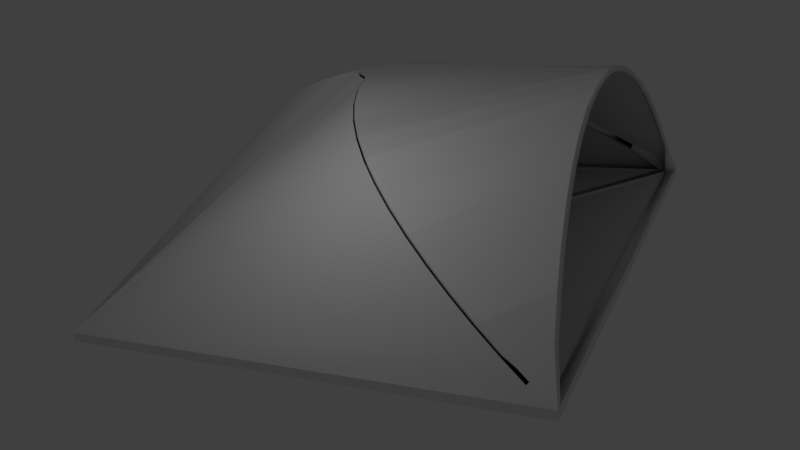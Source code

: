 # Source: budynek.blend  (saved by Blender 2.79.0; exported with 4.5.12 LTS)
import bpy
from mathutils import Matrix  # noqa: F401  (used for matrix-valued properties, if any)

bpy.ops.wm.read_factory_settings(use_empty=True)
scene = bpy.context.scene
scene.name = 'Scene'

# ---- collections
col_collection_1 = bpy.data.collections.new('Collection 1'); scene.collection.children.link(col_collection_1)

# ---- materials (node trees are filled in below, after node groups)
mat_material_001 = bpy.data.materials.new('Material.001')
mat_material_001.alpha_threshold = 0.0
mat_material_001.roughness = 0.5

# ---- material node trees

# ---- world
world_world = bpy.data.worlds.new('World'); scene.world = world_world
world_world.color = (0.05088, 0.05088, 0.05088)
world_world.use_sun_shadow = False
world_world.sun_shadow_jitter_overblur = 0.0
world_world.cycles.sampling_method = 'MANUAL'

# ---- cameras
cam_camera = bpy.data.cameras.new('Camera')
cam_camera.clip_end = 100.0
cam_camera.lens = 35.0
cam_camera.sensor_width = 32.0
cam_camera.sensor_height = 18.0
cam_camera.ortho_scale = 7.314
cam_camera.dof.focus_distance = 0.0

# ---- lights
light_lamp = bpy.data.lights.new('Lamp', 'POINT')
light_lamp.transmission_factor = 0.0
light_lamp.cutoff_distance = 30.0
light_lamp.energy = 100.0
light_lamp.shadow_buffer_clip_start = 1.001
light_lamp.shadow_soft_size = 0.1
light_lamp.shadow_maximum_resolution = 0.006
light_lamp.use_absolute_resolution = True

# ---- meshes
me_cube_001 = bpy.data.meshes.new('Cube.001')
me_cube_001.from_pydata([(-1.0, 1.0, -1.0), (-0.9603, 0.9603, 1.0), (-1.0, 1.0, 1.0), (-0.9603, 0.9603, 0.4351), (-0.9603, 0.9332, 0.4351), (-0.9603, 0.9332, 1.0), (-1.0, 0.9717, 1.0), (-1.0, 0.9717, -1.0), (-0.9734, 1.0, -1.0), (-0.9734, 1.0, 1.0), (-0.9347, 0.9603, 1.0), (-0.9347, 0.9603, 0.4351), (-0.9347, 0.9332, 0.4351), (-0.9734, 0.9717, -1.0), (-0.005502, 0.03107, 1.0), (-0.03107, 0.03107, 1.0), (-0.03107, 0.003931, 1.0), (-0.005502, 0.03107, 0.4351), (-0.03107, 0.03107, 0.4351), (-0.03107, 0.003931, 0.4351), (1.0, 1.0, -1.0), (0.9603, 0.9603, 1.0), (1.0, 1.0, 1.0), (0.9603, 0.9603, 0.4351), (0.0, 0.9332, 0.4351), (0.0, 0.9717, -1.0), (0.0, 1.0, -1.0), (0.9603, 0.9332, 0.4351), (0.0, 1.0, 1.0), (0.9603, 0.9332, 1.0), (0.0, 0.9603, 1.0), (1.0, 0.9717, 1.0), (0.0, 0.9603, 0.4351), (1.0, 0.9717, -1.0), (0.9734, 1.0, -1.0), (0.9734, 1.0, 1.0), (0.9347, 0.9603, 1.0), (0.9347, 0.9603, 0.4351), (0.9347, 0.9332, 0.4351), (0.9734, 0.9717, -1.0), (0.005502, 0.03107, 1.0), (0.03107, 0.03107, 1.0), (0.03107, 0.003931, 1.0), (0.005502, 0.03107, 0.4351), (0.03107, 0.03107, 0.4351), (0.03107, 0.003931, 0.4351), (-1.0, -1.0, -1.0), (-0.9603, -0.9603, 1.0), (-1.0, -1.0, 1.0), (-0.9603, -0.9603, 0.4351), (-1.0, 0.0, -1.0), (-1.0, 0.0, 1.0), (-0.9603, 0.0, 1.0), (-0.9603, 0.0, 0.4351), (-0.9603, -0.9332, 0.4351), (-0.9603, -0.9332, 1.0), (-1.0, -0.9717, 1.0), (-1.0, -0.9717, -1.0), (-0.9734, -1.0, -1.0), (-0.9734, -1.0, 1.0), (-0.9347, -0.9603, 1.0), (-0.9347, -0.9603, 0.4351), (-0.9734, 0.0, -1.0), (-0.9347, -0.9332, 0.4351), (-0.9734, -0.9717, -1.0), (-0.9347, 0.0, 0.4351), (-0.005502, -0.03107, 1.0), (-0.03107, -0.03107, 1.0), (-0.03107, -0.003931, 1.0), (-0.005502, -0.03107, 0.4351), (-0.03107, -0.03107, 0.4351), (-0.03107, -0.003931, 0.4351), (1.0, -1.0, -1.0), (0.9603, -0.9603, 1.0), (1.0, -1.0, 1.0), (0.9603, -0.9603, 0.4351), (1.0, 0.0, -1.0), (1.0, 0.0, 1.0), (0.0, -0.9332, 0.4351), (0.9603, 0.0, 1.0), (0.0, -0.9717, -1.0), (0.9603, 0.0, 0.4351), (0.0, -1.0, -1.0), (0.9603, -0.9332, 0.4351), (0.0, -1.0, 1.0), (0.9603, -0.9332, 1.0), (0.0, -0.9603, 1.0), (1.0, -0.9717, 1.0), (0.0, -0.9603, 0.4351), (1.0, -0.9717, -1.0), (0.0, 0.0, 0.4351), (0.0, 0.0, -1.0), (0.9734, -1.0, -1.0), (0.9734, -1.0, 1.0), (0.9347, -0.9603, 1.0), (0.9347, -0.9603, 0.4351), (0.9734, 0.0, -1.0), (0.9347, -0.9332, 0.4351), (0.9734, -0.9717, -1.0), (0.9347, 0.0, 0.4351), (0.005502, -0.03107, 1.0), (0.03107, -0.03107, 1.0), (0.03107, -0.003931, 1.0), (0.005502, -0.03107, 0.4351), (0.03107, -0.03107, 0.4351), (0.03107, -0.003931, 0.4351), (-0.8083, -0.9234, 7.2), (-0.8114, -0.9368, 7.696), (-0.8015, -0.9464, 7.2), (-0.7984, -0.9329, 6.705), (-0.6546, -0.873, 12.69), (-0.6571, -0.8862, 13.2), (-0.6468, -0.8957, 12.72), (-0.6442, -0.8824, 12.21), (-0.5285, -0.8219, 17.25), (-0.5305, -0.8349, 17.79), (-0.5196, -0.8441, 17.33), (-0.5176, -0.8311, 16.79), (-0.4256, -0.77, 21.05), (-0.4268, -0.7826, 21.61), (-0.4153, -0.7915, 21.17), (-0.4141, -0.7789, 20.61), (-0.3417, -0.717, 24.21), (-0.3421, -0.7292, 24.81), (-0.3299, -0.7376, 24.4), (-0.3294, -0.7254, 23.8), (-0.2732, -0.6626, 26.88), (-0.2728, -0.6741, 27.5), (-0.2598, -0.682, 27.12), (-0.2602, -0.6705, 26.5), (-0.2169, -0.6064, 29.14), (-0.2158, -0.6171, 29.8), (-0.202, -0.6242, 29.45), (-0.2032, -0.6135, 28.79), (-0.1704, -0.5477, 31.1), (-0.1685, -0.5575, 31.79), (-0.1541, -0.5637, 31.47), (-0.156, -0.554, 30.78), (-0.1316, -0.4859, 32.82), (-0.129, -0.4946, 33.54), (-0.1141, -0.5, 33.24), (-0.1166, -0.4912, 32.53), (-0.09884, -0.4201, 34.36), (-0.09576, -0.4278, 35.1), (-0.08034, -0.4322, 34.83), (-0.08342, -0.4245, 34.09), (-0.07122, -0.3494, 35.75), (-0.06773, -0.356, 36.51), (-0.05197, -0.3596, 36.25), (-0.05546, -0.353, 35.49), (-0.04824, -0.2729, 36.99), (-0.04443, -0.2785, 37.77), (-0.02841, -0.2812, 37.53), (-0.03222, -0.2756, 36.75), (-0.02995, -0.1895, 38.1), (-0.0259, -0.194, 38.9), (-0.009682, -0.1958, 38.66), (-0.01373, -0.1913, 37.87), (-0.01687, -0.09807, 39.06), (-0.01265, -0.1014, 39.86), (0.003696, -0.1023, 39.64), (-0.0005227, -0.09899, 38.83), (-0.9251, 0.8084, 7.104), (-0.9385, 0.8115, 7.6), (-0.9481, 0.8016, 7.104), (-0.9347, 0.7985, 6.608), (-0.8748, 0.6547, 12.59), (-0.888, 0.6573, 13.11), (-0.8974, 0.6469, 12.63), (-0.8842, 0.6444, 12.11), (-0.8237, 0.5287, 17.15), (-0.8367, 0.5306, 17.69), (-0.8459, 0.5197, 17.23), (-0.8329, 0.5178, 16.69), (-0.7718, 0.4257, 20.95), (-0.7844, 0.427, 21.51), (-0.7933, 0.4154, 21.08), (-0.7806, 0.4142, 20.51), (-0.7188, 0.3418, 24.12), (-0.7309, 0.3423, 24.71), (-0.7394, 0.33, 24.3), (-0.7272, 0.3296, 23.71), (-0.6644, 0.2733, 26.78), (-0.6759, 0.2729, 27.4), (-0.6837, 0.2599, 27.02), (-0.6722, 0.2603, 26.4), (-0.6082, 0.2171, 29.05), (-0.6189, 0.2159, 29.7), (-0.626, 0.2022, 29.35), (-0.6153, 0.2033, 28.7), (-0.5495, 0.1706, 31.01), (-0.5592, 0.1686, 31.69), (-0.5655, 0.1542, 31.37), (-0.5557, 0.1562, 30.68), (-0.4877, 0.1317, 32.73), (-0.4964, 0.1292, 33.44), (-0.5017, 0.1142, 33.15), (-0.493, 0.1167, 32.43), (-0.4218, 0.09897, 34.26), (-0.4295, 0.09589, 35.01), (-0.434, 0.08048, 34.73), (-0.4263, 0.08356, 33.99), (-0.3511, 0.07135, 35.65), (-0.3578, 0.06786, 36.41), (-0.3614, 0.0521, 36.15), (-0.3547, 0.05559, 35.39), (-0.2746, 0.04838, 36.9), (-0.2802, 0.04457, 37.68), (-0.2829, 0.02855, 37.43), (-0.2773, 0.03236, 36.65), (-0.1913, 0.03009, 38.01), (-0.1957, 0.02603, 38.8), (-0.1976, 0.009818, 38.57), (-0.1931, 0.01387, 37.78), (-0.09984, 0.017, 38.96), (-0.1032, 0.01278, 39.76), (-0.1041, -0.00356, 39.54), (-0.1008, 0.0006581, 38.74), (0.1055, 0.02469, 39.61), (0.1087, 0.01301, 40.21), (0.1086, 0.0008996, 39.61), (0.1054, 0.01258, 39.02), (0.2046, 0.04364, 38.72), (0.2101, 0.0324, 39.3), (0.2104, 0.02036, 38.7), (0.205, 0.03161, 38.12), (0.2973, 0.07331, 37.45), (0.305, 0.06277, 37.99), (0.3057, 0.05084, 37.39), (0.298, 0.06139, 36.85), (0.3842, 0.1136, 35.79), (0.3938, 0.1039, 36.3), (0.3948, 0.09216, 35.69), (0.3852, 0.1018, 35.18), (0.4656, 0.1641, 33.75), (0.4769, 0.1555, 34.21), (0.4781, 0.1439, 33.6), (0.4668, 0.1525, 33.13), (0.5418, 0.2244, 31.33), (0.5544, 0.2168, 31.76), (0.5558, 0.2053, 31.14), (0.5432, 0.2129, 30.71), (0.6129, 0.2936, 28.58), (0.6265, 0.287, 28.96), (0.628, 0.2756, 28.34), (0.6145, 0.2822, 27.95), (0.6789, 0.3706, 25.51), (0.6933, 0.3649, 25.87), (0.6949, 0.3536, 25.24), (0.6806, 0.3594, 24.89), (0.7398, 0.4543, 22.19), (0.7547, 0.4493, 22.51), (0.7564, 0.4381, 21.88), (0.7415, 0.4431, 21.56), (0.7952, 0.5429, 18.67), (0.8105, 0.5387, 18.97), (0.8123, 0.5275, 18.33), (0.7969, 0.5318, 18.04), (0.8449, 0.6349, 15.03), (0.8606, 0.6312, 15.29), (0.8624, 0.6202, 14.65), (0.8467, 0.6238, 14.39), (0.8886, 0.7281, 11.33), (0.9045, 0.725, 11.57), (0.9063, 0.714, 10.93), (0.8904, 0.7171, 10.69), (0.9256, 0.8203, 7.68), (0.9418, 0.8178, 7.901), (0.9436, 0.8069, 7.256), (0.9274, 0.8094, 7.035), (0.9554, 0.909, 4.177), (0.9718, 0.9072, 4.373), (0.9737, 0.8964, 3.725), (0.9573, 0.8983, 3.528), (-0.8863, 0.9851, 8.311), (-0.8973, 0.9741, 8.643), (-0.8885, 0.9612, 8.311), (-0.8774, 0.9722, 7.979), (-0.7897, 0.9767, 15.04), (-0.8002, 0.9657, 15.42), (-0.7919, 0.9528, 15.05), (-0.7814, 0.9639, 14.67), (-0.6906, 0.9693, 20.85), (-0.7003, 0.9582, 21.27), (-0.6926, 0.9454, 20.86), (-0.6829, 0.9565, 20.45), (-0.5892, 0.9627, 25.77), (-0.5979, 0.9515, 26.23), (-0.591, 0.9388, 25.79), (-0.5823, 0.95, 25.32), (-0.4858, 0.957, 29.82), (-0.4934, 0.9458, 30.33), (-0.4874, 0.9331, 29.85), (-0.4798, 0.9443, 29.34), (-0.3807, 0.9522, 33.04), (-0.3869, 0.9409, 33.58), (-0.3821, 0.9282, 33.07), (-0.3758, 0.9396, 32.52), (-0.2742, 0.9482, 35.43), (-0.2789, 0.9368, 36.01), (-0.2753, 0.9243, 35.47), (-0.2706, 0.9356, 34.89), (-0.1667, 0.9452, 37.02), (-0.1697, 0.9337, 37.63), (-0.1675, 0.9212, 37.07), (-0.1646, 0.9326, 36.46), (-0.05855, 0.9431, 37.81), (-0.05964, 0.9316, 38.44), (-0.05899, 0.9191, 37.87), (-0.0579, 0.9305, 37.24), (0.05, 0.9419, 37.82), (0.05083, 0.9305, 38.44), (0.04994, 0.918, 37.87), (0.04912, 0.9294, 37.25), (0.1586, 0.9419, 37.04), (0.1613, 0.9304, 37.65), (0.1589, 0.9179, 37.09), (0.1562, 0.9294, 36.48), (0.2668, 0.943, 35.46), (0.2713, 0.9316, 36.05), (0.2675, 0.9191, 35.51), (0.2631, 0.9305, 34.92), (0.3744, 0.9454, 33.09), (0.3804, 0.934, 33.64), (0.3754, 0.9215, 33.12), (0.3694, 0.9329, 32.57), (0.4809, 0.9492, 29.9), (0.4883, 0.9378, 30.41), (0.4822, 0.9252, 29.93), (0.4748, 0.9366, 29.42), (0.5859, 0.9545, 25.89), (0.5945, 0.9432, 26.35), (0.5876, 0.9306, 25.9), (0.579, 0.9419, 25.44), (0.6891, 0.9615, 21.02), (0.6986, 0.9502, 21.44), (0.691, 0.9375, 21.03), (0.6815, 0.9488, 20.61), (0.7901, 0.9703, 15.28), (0.8004, 0.9591, 15.65), (0.7922, 0.9464, 15.27), (0.7818, 0.9576, 14.9), (0.8884, 0.9811, 8.631), (0.8994, 0.97, 8.96), (0.8907, 0.9572, 8.609), (0.8797, 0.9683, 8.281)], [(263, 256)], [(7, 6, 2, 0), (9, 8, 0, 2), (5, 1, 2, 6), (3, 11, 17, 18), (5, 52, 53, 4), (12, 4, 53, 65), (13, 62, 50, 7), (50, 51, 6, 7), (10, 30, 28, 9), (52, 5, 6, 51), (11, 10, 14, 17), (11, 3, 4, 12), (8, 13, 7, 0), (26, 25, 13, 8), (32, 11, 12, 24), (1, 10, 9, 2), (25, 91, 62, 13), (24, 12, 65, 90), (30, 10, 11, 32), (28, 26, 8, 9), (14, 15, 18, 17), (15, 16, 19, 18), (5, 4, 19, 16), (1, 5, 16, 15), (4, 3, 18, 19), (10, 1, 15, 14), (33, 20, 22, 31), (35, 22, 20, 34), (23, 44, 43, 37), (29, 27, 81, 79), (38, 99, 81, 27), (39, 33, 76, 96), (76, 33, 31, 77), (36, 35, 28, 30), (79, 77, 31, 29), (37, 43, 40, 36), (37, 38, 27, 23), (34, 20, 33, 39), (26, 34, 39, 25), (32, 24, 38, 37), (25, 39, 96, 91), (24, 90, 99, 38), (30, 32, 37, 36), (28, 35, 34, 26), (40, 43, 44, 41), (41, 44, 45, 42), (29, 42, 45, 27), (21, 41, 42, 29), (27, 45, 44, 23), (36, 40, 41, 21), (57, 46, 48, 56), (59, 48, 46, 58), (55, 56, 48, 47), (49, 70, 69, 61), (55, 54, 53, 52), (63, 65, 53, 54), (64, 57, 50, 62), (50, 57, 56, 51), (60, 59, 84, 86), (52, 51, 56, 55), (61, 69, 66, 60), (61, 63, 54, 49), (58, 46, 57, 64), (82, 58, 64, 80), (88, 78, 63, 61), (47, 48, 59, 60), (80, 64, 62, 91), (78, 90, 65, 63), (86, 88, 61, 60), (84, 59, 58, 82), (66, 69, 70, 67), (67, 70, 71, 68), (55, 68, 71, 54), (47, 67, 68, 55), (54, 71, 70, 49), (60, 66, 67, 47), (89, 87, 74, 72), (93, 92, 72, 74), (85, 73, 74, 87), (75, 95, 103, 104), (85, 79, 81, 83), (97, 83, 81, 99), (98, 96, 76, 89), (76, 77, 87, 89), (94, 86, 84, 93), (79, 85, 87, 77), (95, 94, 100, 103), (95, 75, 83, 97), (92, 98, 89, 72), (82, 80, 98, 92), (88, 95, 97, 78), (73, 94, 93, 74), (80, 91, 96, 98), (78, 97, 99, 90), (86, 94, 95, 88), (84, 82, 92, 93), (100, 101, 104, 103), (101, 102, 105, 104), (85, 83, 105, 102), (73, 85, 102, 101), (83, 75, 104, 105), (94, 73, 101, 100), (40, 14, 17, 43), (68, 16, 19, 71), (42, 102, 105, 45), (66, 100, 103, 69), (40, 14, 15, 16, 68, 67, 66, 100, 101, 102, 42, 41), (109, 108, 59, 60), (108, 107, 48, 59), (106, 109, 60, 47), (106, 47, 56, 107), (106, 110, 113, 109), (107, 111, 110, 106), (108, 112, 111, 107), (109, 113, 112, 108), (110, 114, 117, 113), (111, 115, 114, 110), (112, 116, 115, 111), (113, 117, 116, 112), (114, 118, 121, 117), (115, 119, 118, 114), (116, 120, 119, 115), (117, 121, 120, 116), (118, 122, 125, 121), (119, 123, 122, 118), (120, 124, 123, 119), (121, 125, 124, 120), (122, 126, 129, 125), (123, 127, 126, 122), (124, 128, 127, 123), (125, 129, 128, 124), (126, 130, 133, 129), (127, 131, 130, 126), (128, 132, 131, 127), (129, 133, 132, 128), (130, 134, 137, 133), (131, 135, 134, 130), (132, 136, 135, 131), (133, 137, 136, 132), (134, 138, 141, 137), (135, 139, 138, 134), (136, 140, 139, 135), (137, 141, 140, 136), (138, 142, 145, 141), (139, 143, 142, 138), (140, 144, 143, 139), (141, 145, 144, 140), (142, 146, 149, 145), (143, 147, 146, 142), (144, 148, 147, 143), (145, 149, 148, 144), (146, 150, 153, 149), (147, 151, 150, 146), (148, 152, 151, 147), (149, 153, 152, 148), (150, 154, 157, 153), (151, 155, 154, 150), (152, 156, 155, 151), (153, 157, 156, 152), (154, 158, 161, 157), (155, 159, 158, 154), (156, 160, 159, 155), (157, 161, 160, 156), (275, 274, 9, 2), (164, 163, 2, 6), (277, 276, 1, 10), (274, 277, 10, 9), (162, 166, 169, 165), (163, 167, 166, 162), (164, 168, 167, 163), (165, 169, 168, 164), (166, 170, 173, 169), (167, 171, 170, 166), (168, 172, 171, 167), (169, 173, 172, 168), (170, 174, 177, 173), (171, 175, 174, 170), (172, 176, 175, 171), (173, 177, 176, 172), (174, 178, 181, 177), (175, 179, 178, 174), (176, 180, 179, 175), (177, 181, 180, 176), (178, 182, 185, 181), (179, 183, 182, 178), (180, 184, 183, 179), (181, 185, 184, 180), (182, 186, 189, 185), (183, 187, 186, 182), (184, 188, 187, 183), (185, 189, 188, 184), (186, 190, 193, 189), (187, 191, 190, 186), (188, 192, 191, 187), (189, 193, 192, 188), (190, 194, 197, 193), (191, 195, 194, 190), (192, 196, 195, 191), (193, 197, 196, 192), (194, 198, 201, 197), (195, 199, 198, 194), (196, 200, 199, 195), (197, 201, 200, 196), (198, 202, 205, 201), (199, 203, 202, 198), (200, 204, 203, 199), (201, 205, 204, 200), (202, 206, 209, 205), (203, 207, 206, 202), (204, 208, 207, 203), (205, 209, 208, 204), (206, 210, 213, 209), (207, 211, 210, 206), (208, 212, 211, 207), (209, 213, 212, 208), (210, 214, 217, 213), (211, 215, 214, 210), (212, 216, 215, 211), (213, 217, 216, 212), (165, 162, 1, 5), (107, 56, 48), (218, 222, 225, 221), (219, 223, 222, 218), (220, 224, 223, 219), (221, 225, 224, 220), (222, 226, 229, 225), (223, 227, 226, 222), (224, 228, 227, 223), (225, 229, 228, 224), (226, 230, 233, 229), (227, 231, 230, 226), (228, 232, 231, 227), (229, 233, 232, 228), (230, 234, 237, 233), (231, 235, 234, 230), (232, 236, 235, 231), (233, 237, 236, 232), (234, 238, 241, 237), (235, 239, 238, 234), (236, 240, 239, 235), (237, 241, 240, 236), (238, 242, 245, 241), (239, 243, 242, 238), (240, 244, 243, 239), (241, 245, 244, 240), (242, 246, 249, 245), (243, 247, 246, 242), (244, 248, 247, 243), (245, 249, 248, 244), (246, 250, 253, 249), (247, 251, 250, 246), (248, 252, 251, 247), (249, 253, 252, 248), (250, 254, 257, 253), (251, 255, 254, 250), (252, 256, 255, 251), (253, 257, 256, 252), (254, 258, 261, 257), (255, 259, 258, 254), (256, 260, 259, 255), (257, 261, 260, 256), (258, 262, 265, 261), (259, 263, 262, 258), (260, 264, 263, 259), (261, 265, 264, 260), (262, 266, 269, 265), (263, 267, 266, 262), (264, 268, 267, 263), (265, 269, 268, 264), (266, 270, 273, 269), (267, 271, 270, 266), (268, 272, 271, 267), (269, 273, 272, 268), (22, 35, 21), (35, 36, 21), (272, 273, 29, 31), (29, 31, 21), (31, 22, 21), (215, 219, 218, 214), (158, 159, 216, 217), (161, 158, 217, 214, 218, 221), (161, 221, 220, 160), (160, 220, 219, 215, 216, 159), (165, 164, 6, 5), (162, 163, 2, 1), (274, 278, 281, 277), (275, 279, 278, 274), (276, 280, 279, 275), (277, 281, 280, 276), (278, 282, 285, 281), (279, 283, 282, 278), (280, 284, 283, 279), (281, 285, 284, 280), (282, 286, 289, 285), (283, 287, 286, 282), (284, 288, 287, 283), (285, 289, 288, 284), (286, 290, 293, 289), (287, 291, 290, 286), (288, 292, 291, 287), (289, 293, 292, 288), (290, 294, 297, 293), (291, 295, 294, 290), (292, 296, 295, 291), (293, 297, 296, 292), (294, 298, 301, 297), (295, 299, 298, 294), (296, 300, 299, 295), (297, 301, 300, 296), (298, 302, 305, 301), (299, 303, 302, 298), (300, 304, 303, 299), (301, 305, 304, 300), (302, 306, 309, 305), (303, 307, 306, 302), (304, 308, 307, 303), (305, 309, 308, 304), (306, 310, 313, 309), (307, 311, 310, 306), (308, 312, 311, 307), (309, 313, 312, 308), (310, 314, 317, 313), (311, 315, 314, 310), (312, 316, 315, 311), (313, 317, 316, 312), (314, 318, 321, 317), (315, 319, 318, 314), (316, 320, 319, 315), (317, 321, 320, 316), (318, 322, 325, 321), (319, 323, 322, 318), (320, 324, 323, 319), (321, 325, 324, 320), (322, 326, 329, 325), (323, 327, 326, 322), (324, 328, 327, 323), (325, 329, 328, 324), (326, 330, 333, 329), (327, 331, 330, 326), (328, 332, 331, 327), (329, 333, 332, 328), (330, 334, 337, 333), (331, 335, 334, 330), (332, 336, 335, 331), (333, 337, 336, 332), (334, 338, 341, 337), (335, 339, 338, 334), (336, 340, 339, 335), (337, 341, 340, 336), (338, 342, 345, 341), (339, 343, 342, 338), (340, 344, 343, 339), (341, 345, 344, 340), (273, 270, 21, 29), (272, 271, 22, 31), (342, 343, 22, 35), (271, 270, 21, 22), (276, 275, 2, 1), (345, 342, 35, 36), (344, 345, 36, 21), (343, 344, 21, 22), (263, 267, 271, 22, 343, 339), (243, 247, 251, 327, 323, 319, 315, 239), (251, 327, 252), (235, 239, 315, 311), (227, 231, 307), (307, 223, 227), (223, 307, 219), (307, 215, 219), (307, 211, 215), (207, 211, 307), (203, 207, 307), (203, 307, 199), (2, 163, 167, 279, 275), (171, 175, 179, 291, 287, 283, 279, 167), (291, 179, 183, 187, 191, 195, 303, 299, 295), (195, 199, 307, 303), (208, 151, 155, 212), (204, 147, 151, 208), (200, 143, 147, 204), (196, 139, 143, 200), (192, 135, 139, 196), (188, 131, 135, 192), (184, 127, 131, 188), (180, 123, 127, 184), (176, 119, 123, 180), (172, 115, 119, 176), (168, 111, 115, 172), (164, 107, 111, 168), (107, 164, 6, 56), (108, 59, 84), (112, 108, 84, 93), (112, 93, 116), (272, 31, 77), (268, 272, 77, 87), (268, 87, 264), (264, 87, 260), (116, 93, 120), (120, 93, 124), (124, 93, 128), (128, 93, 132), (260, 87, 256), (256, 87, 252), (252, 87, 248), (248, 87, 244), (244, 87, 240), (240, 87, 236), (132, 93, 136), (136, 93, 140), (140, 93, 144), (144, 93, 148), (148, 93, 152), (152, 93, 156), (156, 93, 160), (236, 87, 232), (232, 87, 228), (228, 87, 224), (224, 87, 220), (220, 87, 74), (160, 93, 74), (74, 160, 220), (255, 259, 263, 339, 335, 331, 327, 251), (307, 231, 235, 311), (212, 155, 159, 216)])
me_cube_001.polygons.foreach_set('use_smooth', [1, 1, 1, 1, 1, 1, 1, 1, 1, 1, 1, 1, 1, 1, 1, 1, 1, 1, 1, 1, 1, 1, 1, 1, 1, 1, 1, 1, 1, 1, 1, 1, 1, 1, 1, 1, 1, 1, 1, 1, 1, 1, 1, 1, 1, 1, 1, 1, 1, 1, 1, 1, 1, 1, 1, 1, 1, 1, 1, 1, 1, 1, 1, 1, 1, 1, 1, 1, 1, 1, 1, 1, 1, 1, 1, 1, 1, 1, 1, 1, 1, 1, 1, 1, 1, 1, 1, 1, 1, 1, 1, 1, 1, 1, 1, 1, 1, 1, 1, 1, 1, 1, 1, 1, 1, 1, 1, 1, 1, 1, 1, 1, 1, 1, 1, 1, 1, 1, 1, 1, 1, 1, 1, 1, 1, 1, 1, 1, 1, 1, 1, 1, 1, 1, 1, 1, 1, 1, 1, 1, 1, 1, 1, 1, 1, 1, 1, 1, 1, 1, 1, 1, 1, 1, 1, 1, 1, 1, 1, 1, 1, 1, 1, 1, 1, 1, 1, 1, 1, 1, 1, 1, 1, 1, 1, 1, 1, 1, 1, 1, 1, 1, 1, 1, 1, 1, 1, 1, 1, 1, 1, 1, 1, 1, 1, 1, 1, 1, 1, 1, 1, 1, 1, 1, 1, 1, 1, 1, 1, 1, 1, 1, 1, 1, 1, 1, 1, 1, 1, 1, 1, 1, 1, 1, 1, 1, 1, 1, 1, 1, 1, 1, 1, 1, 1, 1, 1, 1, 1, 1, 1, 1, 1, 1, 1, 1, 1, 1, 1, 1, 1, 1, 1, 1, 1, 1, 1, 1, 1, 1, 1, 1, 1, 1, 1, 1, 1, 1, 1, 1, 1, 1, 1, 1, 1, 1, 1, 1, 1, 1, 1, 1, 1, 1, 1, 1, 1, 1, 1, 1, 1, 1, 1, 1, 1, 1, 1, 1, 1, 1, 1, 1, 1, 1, 1, 1, 1, 1, 1, 1, 1, 1, 1, 1, 1, 1, 1, 1, 1, 1, 1, 1, 1, 1, 1, 1, 1, 1, 1, 1, 1, 1, 1, 1, 1, 1, 1, 1, 1, 1, 1, 1, 1, 1, 1, 1, 1, 1, 1, 1, 1, 1, 1, 1, 1, 1, 1, 1, 1, 1, 1, 0, 0, 0, 1, 1, 1, 1, 1, 1, 1, 1, 1, 0, 0, 0, 1, 1, 1, 1, 1, 1, 1, 1, 1, 1, 1, 1, 1, 1, 1, 1, 1, 1, 1, 1, 1, 1, 1, 1, 1, 1, 1, 1, 1, 1, 1, 1, 1, 1, 1, 1, 1, 1, 1, 1, 1, 1, 1, 1, 0, 0, 0, 0])
_k = set([(0, 2), (0, 7), (0, 8), (2, 6), (2, 9), (3, 4), (3, 11), (4, 5), (4, 19), (4, 53), (5, 16), (5, 52), (6, 51), (7, 50), (8, 26), (9, 28), (10, 11), (10, 14), (10, 30), (11, 17), (11, 32), (14, 17), (15, 18), (16, 19), (16, 68), (17, 18), (18, 19), (20, 22), (20, 33), (20, 34), (22, 31), (22, 35), (23, 27), (23, 37), (26, 34), (27, 29), (27, 45), (27, 81), (28, 35), (29, 42), (29, 79), (30, 36), (31, 77), (32, 37), (33, 76), (36, 37), (36, 40), (37, 43), (40, 43), (41, 44), (42, 45), (42, 102), (43, 44), (44, 45), (46, 48), (46, 57), (46, 58), (48, 56), (48, 59), (49, 54), (49, 61), (50, 57), (51, 56), (52, 55), (53, 54), (54, 55), (54, 71), (55, 68), (58, 82), (59, 84), (60, 61), (60, 66), (60, 86), (61, 69), (61, 88), (66, 69), (67, 70), (68, 71), (69, 70), (70, 71), (72, 74), (72, 89), (72, 92), (74, 87), (74, 93), (75, 83), (75, 95), (76, 89), (77, 87), (79, 85), (81, 83), (82, 92), (83, 85), (83, 105), (84, 93), (85, 102), (86, 94), (88, 95), (94, 95), (94, 100), (95, 103), (100, 103), (101, 104), (102, 105), (103, 104), (104, 105)])
me_cube_001.attributes.new('sharp_edge', 'BOOLEAN', 'EDGE').data.foreach_set('value', [ (min(e.vertices), max(e.vertices)) in _k for e in me_cube_001.edges])
me_cube_001.materials.append(mat_material_001)
me_cube_001.use_remesh_preserve_volume = False
me_cube_001.use_remesh_preserve_attributes = False
me_cube_001.use_mirror_vertex_groups = False
me_cube_001.update()
me_cube_001.normals_split_custom_set([tuple(v) for v in zip(*[iter([-1.0, 1.227e-07, -1.416e-07, -1.0, 1.227e-07, -1.416e-07, -1.0, 0.0, -1.49e-07, -1.0, 0.0, -1.49e-07, 1.225e-07, 1.0, 1.793e-07, 1.225e-07, 1.0, 1.793e-07, 0.0, 1.0, 1.749e-07, 0.0, 1.0, 1.749e-07, 0.0, 0.0, 1.0, 0.0, 0.0, 1.0, 0.0, 0.0, 1.0, 0.0, 0.0, 1.0, -1.662e-07, 0.0, -1.0, 0.0, 0.0, -1.0, 0.0, 0.0, -1.0, -1.662e-07, 0.0, -1.0, 1.0, -2.261e-07, 0.0, 1.0, 0.0, 0.0, 1.0, 0.0, 0.0, 1.0, -2.261e-07, 0.0, 6.355e-10, 0.0, 1.0, 0.0, 0.0, 1.0, 0.0, 0.0, 1.0, 0.0, 0.0, 1.0, 0.0, 0.0, -1.0, 0.0, 0.0, -1.0, 0.0, 0.0, -1.0, 0.0, 0.0, -1.0, -1.0, 0.0, -1.341e-07, -1.0, 0.0, -1.341e-07, -1.0, 1.227e-07, -1.416e-07, -1.0, 1.227e-07, -1.416e-07, 0.0, 0.0, 1.0, 0.0, 0.0, 1.0, 0.0, 0.0, 1.0, 0.0, 0.0, 1.0, 0.0, 0.0, 1.0, 0.0, 0.0, 1.0, 0.0, 0.0, 1.0, 0.0, 0.0, 1.0, 0.7071, 0.7071, 0.0, 0.7071, 0.7071, 0.0, 0.7071, 0.7071, 0.0, 0.7071, 0.7071, 0.0, 1.271e-09, 0.0, 1.0, 0.0, 0.0, 1.0, 0.0, 0.0, 1.0, 6.355e-10, 0.0, 1.0, 0.0, 0.0, -1.0, 0.0, 0.0, -1.0, 0.0, 0.0, -1.0, 0.0, 0.0, -1.0, 0.0, 0.0, -1.0, 0.0, 0.0, -1.0, 0.0, 0.0, -1.0, 0.0, 0.0, -1.0, 1.271e-09, 0.0, 1.0, 1.271e-09, 0.0, 1.0, 6.355e-10, 0.0, 1.0, 6.355e-10, 0.0, 1.0, 0.0, 0.0, 1.0, 0.0, 0.0, 1.0, 0.0, 0.0, 1.0, 0.0, 0.0, 1.0, 0.0, 0.0, -1.0, 0.0, 0.0, -1.0, 0.0, 0.0, -1.0, 0.0, 0.0, -1.0, 6.355e-10, 0.0, 1.0, 6.355e-10, 0.0, 1.0, 0.0, 0.0, 1.0, 0.0, 0.0, 1.0, 0.0, -1.0, 0.0, -3.188e-07, -1.0, 0.0, -3.188e-07, -1.0, 0.0, 0.0, -1.0, 0.0, 0.0, 1.0, 1.837e-07, 0.0, 1.0, 1.837e-07, 1.225e-07, 1.0, 1.793e-07, 1.225e-07, 1.0, 1.793e-07, 0.0, -1.0, 0.0, 0.0, -1.0, 0.0, 0.0, -1.0, 0.0, 0.0, -1.0, 0.0, 1.0, 0.0, 0.0, 1.0, 0.0, 0.0, 1.0, 0.0, 0.0, 1.0, 0.0, 0.0, -0.7071, -0.7071, 0.0, -0.7071, -0.7071, 0.0, -0.7071, -0.7071, 0.0, -0.7071, -0.7071, 0.0, 0.0, 0.0, 1.0, 0.0, 0.0, 1.0, 0.0, 0.0, 1.0, 0.0, 0.0, 1.0, -3.324e-07, 0.0, -1.0, -1.662e-07, 0.0, -1.0, -1.662e-07, 0.0, -1.0, -3.324e-07, 0.0, -1.0, 0.0, 0.0, 1.0, 0.0, 0.0, 1.0, 0.0, 0.0, 1.0, 0.0, 0.0, 1.0, 1.0, 1.227e-07, -1.416e-07, 1.0, 0.0, -1.49e-07, 1.0, 0.0, -1.49e-07, 1.0, 1.227e-07, -1.416e-07, -1.225e-07, 1.0, 1.793e-07, 0.0, 1.0, 1.749e-07, 0.0, 1.0, 1.749e-07, -1.225e-07, 1.0, 1.793e-07, 0.0, 0.0, -1.0, 0.0, 0.0, -1.0, 0.0, 0.0, -1.0, 0.0, 0.0, -1.0, -1.0, -2.261e-07, 0.0, -1.0, -2.261e-07, 0.0, -1.0, 0.0, 0.0, -1.0, 0.0, 0.0, 0.0, 0.0, 1.0, 0.0, 0.0, 1.0, 0.0, 0.0, 1.0, 0.0, 0.0, 1.0, 0.0, 0.0, -1.0, 0.0, 0.0, -1.0, 0.0, 0.0, -1.0, 0.0, 0.0, -1.0, 1.0, 0.0, -1.341e-07, 1.0, 1.227e-07, -1.416e-07, 1.0, 1.227e-07, -1.416e-07, 1.0, 0.0, -1.341e-07, 0.0, 0.0, 1.0, 0.0, 0.0, 1.0, 0.0, 0.0, 1.0, 0.0, 0.0, 1.0, 0.0, 0.0, 1.0, 0.0, 0.0, 1.0, 0.0, 0.0, 1.0, 0.0, 0.0, 1.0, -0.7071, 0.7071, 0.0, -0.7071, 0.7071, 0.0, -0.7071, 0.7071, 0.0, -0.7071, 0.7071, 0.0, 0.0, 0.0, 1.0, 0.0, 0.0, 1.0, 0.0, 0.0, 1.0, 0.0, 0.0, 1.0, 0.0, 0.0, -1.0, 0.0, 0.0, -1.0, 0.0, 0.0, -1.0, 0.0, 0.0, -1.0, 0.0, 0.0, -1.0, 0.0, 0.0, -1.0, 0.0, 0.0, -1.0, 0.0, 0.0, -1.0, 1.271e-09, 0.0, 1.0, 6.355e-10, 0.0, 1.0, 0.0, 0.0, 1.0, 0.0, 0.0, 1.0, 0.0, 0.0, -1.0, 0.0, 0.0, -1.0, 0.0, 0.0, -1.0, 0.0, 0.0, -1.0, 6.355e-10, 0.0, 1.0, 0.0, 0.0, 1.0, 0.0, 0.0, 1.0, 0.0, 0.0, 1.0, 0.0, -1.0, 0.0, 0.0, -1.0, 0.0, 3.188e-07, -1.0, 0.0, 3.188e-07, -1.0, 0.0, 0.0, 1.0, 1.837e-07, -1.225e-07, 1.0, 1.793e-07, -1.225e-07, 1.0, 1.793e-07, 0.0, 1.0, 1.837e-07, 0.0, -1.0, 0.0, 0.0, -1.0, 0.0, 0.0, -1.0, 0.0, 0.0, -1.0, 0.0, -1.0, 0.0, 0.0, -1.0, 0.0, 0.0, -1.0, 0.0, 0.0, -1.0, 0.0, 0.0, 0.7071, -0.7071, 0.0, 0.7071, -0.7071, 0.0, 0.7071, -0.7071, 0.0, 0.7071, -0.7071, 0.0, 0.0, 0.0, 1.0, 0.0, 0.0, 1.0, 0.0, 0.0, 1.0, 0.0, 0.0, 1.0, 0.0, 0.0, -1.0, 0.0, 0.0, -1.0, 0.0, 0.0, -1.0, 0.0, 0.0, -1.0, 0.0, 0.0, 1.0, 0.0, 0.0, 1.0, 0.0, 0.0, 1.0, 0.0, 0.0, 1.0, -1.0, -1.227e-07, -1.416e-07, -1.0, 0.0, -1.49e-07, -1.0, 0.0, -1.49e-07, -1.0, -1.227e-07, -1.416e-07, 1.225e-07, -1.0, 1.793e-07, 0.0, -1.0, 1.749e-07, 0.0, -1.0, 1.749e-07, 1.225e-07, -1.0, 1.793e-07, 0.0, 0.0, 1.0, 0.0, 0.0, 1.0, 0.0, 0.0, 1.0, 0.0, 0.0, 1.0, 0.0, 0.0, -1.0, 0.0, 0.0, -1.0, 0.0, 0.0, -1.0, 0.0, 0.0, -1.0, 1.0, 2.261e-07, 0.0, 1.0, 2.261e-07, 0.0, 1.0, 0.0, 0.0, 1.0, 0.0, 0.0, 0.0, 0.0, 1.0, 0.0, 0.0, 1.0, 0.0, 0.0, 1.0, 0.0, 0.0, 1.0, 0.0, 0.0, -1.0, 0.0, 0.0, -1.0, 0.0, 0.0, -1.0, 0.0, 0.0, -1.0, -1.0, 0.0, -1.341e-07, -1.0, -1.227e-07, -1.416e-07, -1.0, -1.227e-07, -1.416e-07, -1.0, 0.0, -1.341e-07, 0.0, 0.0, 1.0, 0.0, 0.0, 1.0, 0.0, 0.0, 1.0, 0.0, 0.0, 1.0, 0.0, 0.0, 1.0, 0.0, 0.0, 1.0, 0.0, 0.0, 1.0, 0.0, 0.0, 1.0, 0.7071, -0.7071, 0.0, 0.7071, -0.7071, 0.0, 0.7071, -0.7071, 0.0, 0.7071, -0.7071, 0.0, 0.0, 0.0, 1.0, 0.0, 0.0, 1.0, 0.0, 0.0, 1.0, 0.0, 0.0, 1.0, 0.0, 0.0, -1.0, 0.0, 0.0, -1.0, 0.0, 0.0, -1.0, 0.0, 0.0, -1.0, 0.0, 0.0, -1.0, 0.0, 0.0, -1.0, 0.0, 0.0, -1.0, 0.0, 0.0, -1.0, -1.271e-09, 0.0, 1.0, -6.355e-10, 0.0, 1.0, 0.0, 0.0, 1.0, 0.0, 0.0, 1.0, 0.0, 0.0, 1.0, 0.0, 0.0, 1.0, 0.0, 0.0, 1.0, 0.0, 0.0, 1.0, 0.0, 0.0, -1.0, 0.0, 0.0, -1.0, 0.0, 0.0, -1.0, 0.0, 0.0, -1.0, -6.355e-10, 0.0, 1.0, 0.0, 0.0, 1.0, 0.0, 0.0, 1.0, 0.0, 0.0, 1.0, 0.0, 1.0, 0.0, 0.0, 1.0, 0.0, -3.188e-07, 1.0, 0.0, -3.188e-07, 1.0, 0.0, 0.0, -1.0, 1.837e-07, 1.225e-07, -1.0, 1.793e-07, 1.225e-07, -1.0, 1.793e-07, 0.0, -1.0, 1.837e-07, 0.0, 1.0, 0.0, 0.0, 1.0, 0.0, 0.0, 1.0, 0.0, 0.0, 1.0, 0.0, 1.0, 0.0, 0.0, 1.0, 0.0, 0.0, 1.0, 0.0, 0.0, 1.0, 0.0, 0.0, -0.7071, 0.7071, 0.0, -0.7071, 0.7071, 0.0, -0.7071, 0.7071, 0.0, -0.7071, 0.7071, 0.0, 0.0, 0.0, 1.0, 0.0, 0.0, 1.0, 0.0, 0.0, 1.0, 0.0, 0.0, 1.0, 0.0, 0.0, -1.0, 0.0, 0.0, -1.0, 0.0, 0.0, -1.0, 0.0, 0.0, -1.0, 0.0, 0.0, 1.0, 0.0, 0.0, 1.0, 0.0, 0.0, 1.0, 0.0, 0.0, 1.0, 1.0, -1.227e-07, -1.416e-07, 1.0, -1.227e-07, -1.416e-07, 1.0, 0.0, -1.49e-07, 1.0, 0.0, -1.49e-07, -1.225e-07, -1.0, 1.793e-07, -1.225e-07, -1.0, 1.793e-07, 0.0, -1.0, 1.749e-07, 0.0, -1.0, 1.749e-07, 0.0, 0.0, 1.0, 0.0, 0.0, 1.0, 0.0, 0.0, 1.0, 0.0, 0.0, 1.0, 1.662e-07, 0.0, -1.0, 0.0, 0.0, -1.0, 0.0, 0.0, -1.0, 1.662e-07, 0.0, -1.0, -1.0, 2.261e-07, 0.0, -1.0, 0.0, 0.0, -1.0, 0.0, 0.0, -1.0, 2.261e-07, 0.0, -6.355e-10, 0.0, 1.0, 0.0, 0.0, 1.0, 0.0, 0.0, 1.0, 0.0, 0.0, 1.0, 0.0, 0.0, -1.0, 0.0, 0.0, -1.0, 0.0, 0.0, -1.0, 0.0, 0.0, -1.0, 1.0, 0.0, -1.341e-07, 1.0, 0.0, -1.341e-07, 1.0, -1.227e-07, -1.416e-07, 1.0, -1.227e-07, -1.416e-07, 0.0, 0.0, 1.0, 0.0, 0.0, 1.0, 0.0, 0.0, 1.0, 0.0, 0.0, 1.0, 0.0, 0.0, 1.0, 0.0, 0.0, 1.0, 0.0, 0.0, 1.0, 0.0, 0.0, 1.0, -0.7071, -0.7071, 0.0, -0.7071, -0.7071, 0.0, -0.7071, -0.7071, 0.0, -0.7071, -0.7071, 0.0, -1.271e-09, 0.0, 1.0, 0.0, 0.0, 1.0, 0.0, 0.0, 1.0, -6.355e-10, 0.0, 1.0, 0.0, 0.0, -1.0, 0.0, 0.0, -1.0, 0.0, 0.0, -1.0, 0.0, 0.0, -1.0, 0.0, 0.0, -1.0, 0.0, 0.0, -1.0, 0.0, 0.0, -1.0, 0.0, 0.0, -1.0, -1.271e-09, 0.0, 1.0, -1.271e-09, 0.0, 1.0, -6.355e-10, 0.0, 1.0, -6.355e-10, 0.0, 1.0, 0.0, 0.0, 1.0, 0.0, 0.0, 1.0, 0.0, 0.0, 1.0, 0.0, 0.0, 1.0, 0.0, 0.0, -1.0, 0.0, 0.0, -1.0, 0.0, 0.0, -1.0, 0.0, 0.0, -1.0, -6.355e-10, 0.0, 1.0, -6.355e-10, 0.0, 1.0, 0.0, 0.0, 1.0, 0.0, 0.0, 1.0, 0.0, 1.0, 0.0, 3.188e-07, 1.0, 0.0, 3.188e-07, 1.0, 0.0, 0.0, 1.0, 0.0, 0.0, -1.0, 1.837e-07, 0.0, -1.0, 1.837e-07, -1.225e-07, -1.0, 1.793e-07, -1.225e-07, -1.0, 1.793e-07, 0.0, 1.0, 0.0, 0.0, 1.0, 0.0, 0.0, 1.0, 0.0, 0.0, 1.0, 0.0, -1.0, 0.0, 0.0, -1.0, 0.0, 0.0, -1.0, 0.0, 0.0, -1.0, 0.0, 0.0, 0.7071, 0.7071, 0.0, 0.7071, 0.7071, 0.0, 0.7071, 0.7071, 0.0, 0.7071, 0.7071, 0.0, 0.0, 0.0, 1.0, 0.0, 0.0, 1.0, 0.0, 0.0, 1.0, 0.0, 0.0, 1.0, 3.324e-07, 0.0, -1.0, 1.662e-07, 0.0, -1.0, 1.662e-07, 0.0, -1.0, 3.324e-07, 0.0, -1.0, 0.0, 0.0, 1.0, 0.0, 0.0, 1.0, 0.0, 0.0, 1.0, 0.0, 0.0, 1.0, 0.0, -1.0, 0.0, 0.0, -1.0, 0.0, 0.0, -1.0, 0.0, 0.0, -1.0, 0.0, -1.0, 0.0, 0.0, -1.0, 0.0, 0.0, -1.0, 0.0, 0.0, -1.0, 0.0, 0.0, 1.0, 0.0, 0.0, 1.0, 0.0, 0.0, 1.0, 0.0, 0.0, 1.0, 0.0, 0.0, 0.0, 1.0, 0.0, 0.0, 1.0, 0.0, 0.0, 1.0, 0.0, 0.0, 1.0, 0.0, 0.0, 0.0, 1.0, 0.0, 0.0, 1.0, 0.0, 0.0, 1.0, 0.0, 0.0, 1.0, 0.0, 0.0, 1.0, 0.0, 0.0, 1.0, 0.0, 0.0, 1.0, 0.0, 0.0, 1.0, 0.0, 0.0, 1.0, 0.0, 0.0, 1.0, 0.0, 0.0, 1.0, 0.0, 0.0, 1.0, 0.9464, 0.322, -0.02499, 0.7273, -0.6861, -0.01408, 0.7194, -0.6945, -0.0139, 0.9452, 0.3255, -0.0249, -0.1022, -0.9947, 0.01187, -0.2065, -0.9783, 0.01476, -0.7451, -0.6664, 0.02701, -0.1005, -0.9949, 0.01182, -0.1286, 0.9917, -0.004151, 0.9464, 0.322, -0.02499, 0.9452, 0.3255, -0.0249, -0.1617, 0.9868, -0.0009822, -0.1286, 0.9917, -0.004151, -0.1617, 0.9868, -0.0009822, -0.4434, 0.8963, 0.006712, -0.7239, 0.6898, 0.01398, -0.1286, 0.9917, -0.004151, -0.3166, 0.9486, -0.0009255, 0.954, 0.2984, -0.02947, 0.9464, 0.322, -0.02499, -0.7239, 0.6898, 0.01398, -0.7499, 0.6615, 0.01333, -0.3166, 0.9486, -0.0009255, -0.1286, 0.9917, -0.004151, -0.1022, -0.9947, 0.01187, -0.2063, -0.9784, 0.01479, -0.1702, -0.9853, 0.0157, -0.2065, -0.9783, 0.01476, 0.9464, 0.322, -0.02499, 0.954, 0.2984, -0.02947, 0.7499, -0.6615, -0.01333, 0.7273, -0.6861, -0.01408, -0.3166, 0.9486, -0.0009255, -0.3543, 0.9351, -0.002037, 0.9427, 0.3324, -0.02977, 0.954, 0.2984, -0.02947, -0.7499, 0.6615, 0.01333, -0.7764, 0.6301, 0.01247, -0.3543, 0.9351, -0.002037, -0.3166, 0.9486, -0.0009255, -0.2063, -0.9784, 0.01479, -0.1688, -0.9855, 0.01574, -0.1245, -0.9921, 0.01691, -0.1702, -0.9853, 0.0157, 0.954, 0.2984, -0.02947, 0.9427, 0.3324, -0.02977, 0.7765, -0.6301, -0.01247, 0.7499, -0.6615, -0.01333, -0.3543, 0.9351, -0.002037, -0.3992, 0.9169, -0.003394, 0.9272, 0.3733, -0.03027, 0.9427, 0.3324, -0.02977, -0.7764, 0.6301, 0.01247, -0.8066, 0.591, 0.01152, -0.3992, 0.9169, -0.003394, -0.3543, 0.9351, -0.002037, -0.1688, -0.9855, 0.01574, -0.1229, -0.9923, 0.01696, -0.06942, -0.9974, 0.01847, -0.1245, -0.9921, 0.01691, 0.9427, 0.3324, -0.02977, 0.9272, 0.3733, -0.03027, 0.8066, -0.591, -0.01152, 0.7765, -0.6301, -0.01247, -0.3992, 0.9169, -0.003394, -0.4511, 0.8925, -0.005027, 0.9063, 0.4214, -0.03109, 0.9272, 0.3733, -0.03027, -0.8066, 0.591, 0.01152, -0.8391, 0.5438, 0.01052, -0.4511, 0.8925, -0.005027, -0.3992, 0.9169, -0.003394, -0.1229, -0.9923, 0.01696, -0.06732, -0.9976, 0.01853, -0.004436, -0.9998, 0.02045, -0.06942, -0.9974, 0.01847, 0.9272, 0.3733, -0.03027, 0.9063, 0.4214, -0.03109, 0.8391, -0.5438, -0.01052, 0.8066, -0.591, -0.01152, -0.4511, 0.8925, -0.005027, -0.5089, 0.8608, -0.006945, 0.8788, 0.4761, -0.03236, 0.9063, 0.4214, -0.03109, -0.8391, 0.5438, 0.01052, -0.8721, 0.4893, 0.009535, -0.5089, 0.8608, -0.006945, -0.4511, 0.8925, -0.005027, -0.06732, -0.9976, 0.01853, -0.001865, -0.9998, 0.02054, 0.06963, -0.9973, 0.02293, -0.004436, -0.9998, 0.02045, 0.9063, 0.4214, -0.03109, 0.8788, 0.4761, -0.03236, 0.8721, -0.4893, -0.009535, 0.8391, -0.5438, -0.01052, -0.5089, 0.8608, -0.006945, -0.5702, 0.8214, -0.009125, 0.8438, 0.5356, -0.03426, 0.8788, 0.4761, -0.03236, -0.8721, 0.4893, 0.009535, -0.903, 0.4296, 0.008618, -0.5702, 0.8214, -0.009125, -0.5089, 0.8608, -0.006945, -0.001865, -0.9998, 0.02054, 0.07269, -0.9971, 0.02304, 0.1508, -0.9882, 0.02592, 0.06963, -0.9973, 0.02293, 0.8788, 0.4761, -0.03236, 0.8438, 0.5356, -0.03426, 0.903, -0.4296, -0.008618, 0.8721, -0.4893, -0.009535, -0.5702, 0.8214, -0.009125, -0.6321, 0.7748, -0.01152, 0.8015, 0.5969, -0.03699, 0.8438, 0.5356, -0.03426, -0.903, 0.4296, 0.008618, -0.9298, 0.3681, 0.00782, -0.6321, 0.7748, -0.01152, -0.5702, 0.8214, -0.009125, 0.07269, -0.9971, 0.02304, 0.1543, -0.9877, 0.02606, 0.2365, -0.9712, 0.02941, 0.1508, -0.9882, 0.02592, 0.8438, 0.5356, -0.03426, 0.8015, 0.5969, -0.03699, 0.9298, -0.3681, -0.00782, 0.903, -0.4296, -0.008618, -0.6321, 0.7748, -0.01152, -0.6919, 0.7218, -0.01407, 0.7529, 0.6569, -0.04071, 0.8015, 0.5969, -0.03699, -0.9298, 0.3681, 0.00782, -0.9515, 0.3076, 0.007159, -0.6919, 0.7218, -0.01407, -0.6321, 0.7748, -0.01152, 0.1543, -0.9877, 0.02606, 0.2406, -0.9702, 0.02959, 0.325, -0.9451, 0.03339, 0.2365, -0.9712, 0.02941, 0.8015, 0.5969, -0.03699, 0.7529, 0.6569, -0.04071, 0.9515, -0.3076, -0.007159, 0.9298, -0.3681, -0.00782, -0.6919, 0.7218, -0.01407, -0.7483, 0.6632, -0.01676, 0.699, 0.7136, -0.04563, 0.7529, 0.6569, -0.04071, -0.9515, 0.3076, 0.007159, -0.9683, 0.2498, 0.006628, -0.7483, 0.6632, -0.01676, -0.6919, 0.7218, -0.01407, 0.2406, -0.9702, 0.02959, 0.3295, -0.9436, 0.03361, 0.4159, -0.9086, 0.03787, 0.325, -0.9451, 0.03339, 0.7529, 0.6569, -0.04071, 0.699, 0.7136, -0.04563, 0.9683, -0.2498, -0.006628, 0.9515, -0.3076, -0.007159, -0.7483, 0.6632, -0.01676, -0.8013, 0.598, -0.01961, 0.6403, 0.7664, -0.05212, 0.699, 0.7136, -0.04563, -0.9683, 0.2498, 0.006628, -0.9809, 0.1946, 0.006202, -0.8013, 0.598, -0.01961, -0.7483, 0.6632, -0.01676, 0.3295, -0.9436, 0.03361, 0.421, -0.9062, 0.03814, 0.5107, -0.8587, 0.04294, 0.4159, -0.9086, 0.03787, 0.699, 0.7136, -0.04563, 0.6403, 0.7664, -0.05212, 0.9809, -0.1946, -0.006202, 0.9683, -0.2498, -0.006628, -0.8013, 0.598, -0.01961, -0.8519, 0.5232, -0.02267, 0.5751, 0.8158, -0.06094, 0.6403, 0.7664, -0.05212, -0.9809, 0.1946, 0.006202, -0.99, 0.1406, 0.005858, -0.8519, 0.5232, -0.02267, -0.8013, 0.598, -0.01961, 0.421, -0.9062, 0.03814, 0.5168, -0.855, 0.04329, 0.6122, -0.7892, 0.04881, 0.5107, -0.8587, 0.04294, 0.6403, 0.7664, -0.05212, 0.5751, 0.8158, -0.06094, 0.99, -0.1406, -0.005858, 0.9809, -0.1946, -0.006202, -0.8519, 0.5232, -0.02267, -0.901, 0.433, -0.02601, 0.4999, 0.863, -0.07372, 0.5751, 0.8158, -0.06094, -0.99, 0.1406, 0.005858, -0.9963, 0.08605, 0.005579, -0.901, 0.433, -0.02601, -0.8519, 0.5232, -0.02267, 0.5168, -0.855, 0.04329, 0.6197, -0.7833, 0.04926, 0.7224, -0.6892, 0.05566, 0.6122, -0.7892, 0.04881, 0.5751, 0.8158, -0.06094, 0.4999, 0.863, -0.07372, 0.9963, -0.08605, -0.005579, 0.99, -0.1406, -0.005858, -0.901, 0.433, -0.02601, -0.9785, -0.2058, -0.01516, 0.5568, 0.82, -0.1324, 0.4999, 0.863, -0.07372, -0.9963, 0.08605, 0.005579, -0.8385, -0.5449, -0.001087, -0.9785, -0.2058, -0.01516, -0.901, 0.433, -0.02601, 0.6197, -0.7833, 0.04926, 0.5147, -0.8488, 0.121, 0.2207, -0.9576, 0.185, 0.7224, -0.6892, 0.05566, 0.4999, 0.863, -0.07372, 0.5568, 0.82, -0.1324, 0.7467, -0.665, -0.01105, 0.9963, -0.08605, -0.005579, -0.5519, 0.8339, 0.008972, 0.2623, 0.965, -0.001945, 0.2754, 0.9613, -0.0008104, -0.2348, 0.972, 0.00563, -0.9949, 0.1001, 0.01171, -0.9786, 0.2052, 0.01473, -0.9951, 0.09843, 0.01166, -0.9951, 0.09843, 0.01166, 0.967, -0.2548, -0.008631, -0.1043, -0.9945, -0.001107, -0.2571, -0.9664, 0.003231, 0.9653, -0.2611, -0.008488, 0.2623, 0.965, -0.001945, 0.967, -0.2548, -0.008631, 0.9653, -0.2611, -0.008488, 0.2754, 0.9613, -0.0008104, 0.981, -0.1935, -0.01443, 0.9486, 0.3166, -0.0009256, 0.2984, -0.954, -0.02947, -0.6853, -0.7281, -0.01445, 0.686, 0.7275, 0.01408, 0.6615, 0.7499, 0.01333, 0.9486, 0.3166, -0.0009256, 0.981, -0.1935, -0.01443, -0.9949, 0.1001, 0.01171, -0.9784, 0.2063, 0.01479, -0.9853, 0.1702, 0.0157, -0.9786, 0.2052, 0.01473, -0.6853, -0.7281, -0.01445, 0.2984, -0.954, -0.02947, -0.6615, -0.7499, -0.01333, -0.6862, -0.7273, -0.01408, 0.9486, 0.3166, -0.0009256, 0.9351, 0.3543, -0.002037, 0.3324, -0.9427, -0.02977, 0.2984, -0.954, -0.02947, 0.6615, 0.7499, 0.01333, 0.6301, 0.7764, 0.01247, 0.9351, 0.3543, -0.002037, 0.9486, 0.3166, -0.0009256, -0.9784, 0.2063, 0.01479, -0.9855, 0.1688, 0.01574, -0.9921, 0.1245, 0.01691, -0.9853, 0.1702, 0.0157, 0.2984, -0.954, -0.02947, 0.3324, -0.9427, -0.02977, -0.6301, -0.7764, -0.01247, -0.6615, -0.7499, -0.01333, 0.9351, 0.3543, -0.002037, 0.9169, 0.3992, -0.003394, 0.3733, -0.9272, -0.03027, 0.3324, -0.9427, -0.02977, 0.6301, 0.7764, 0.01247, 0.591, 0.8066, 0.01152, 0.9169, 0.3992, -0.003394, 0.9351, 0.3543, -0.002037, -0.9855, 0.1688, 0.01574, -0.9923, 0.1228, 0.01696, -0.9974, 0.06942, 0.01847, -0.9921, 0.1245, 0.01691, 0.3324, -0.9427, -0.02977, 0.3733, -0.9272, -0.03027, -0.591, -0.8066, -0.01152, -0.6301, -0.7764, -0.01247, 0.9169, 0.3992, -0.003394, 0.8925, 0.4511, -0.005027, 0.4214, -0.9063, -0.03109, 0.3733, -0.9272, -0.03027, 0.591, 0.8066, 0.01152, 0.5438, 0.8391, 0.01052, 0.8925, 0.4511, -0.005027, 0.9169, 0.3992, -0.003394, -0.9923, 0.1228, 0.01696, -0.9976, 0.06732, 0.01853, -0.9998, 0.004434, 0.02045, -0.9974, 0.06942, 0.01847, 0.3733, -0.9272, -0.03027, 0.4214, -0.9063, -0.03109, -0.5438, -0.8391, -0.01052, -0.591, -0.8066, -0.01152, 0.8925, 0.4511, -0.005027, 0.8608, 0.5089, -0.006945, 0.4761, -0.8788, -0.03236, 0.4214, -0.9063, -0.03109, 0.5438, 0.8391, 0.01052, 0.4893, 0.8721, 0.009535, 0.8608, 0.5089, -0.006945, 0.8925, 0.4511, -0.005027, -0.9976, 0.06732, 0.01853, -0.9998, 0.001863, 0.02054, -0.9973, -0.06963, 0.02293, -0.9998, 0.004434, 0.02045, 0.4214, -0.9063, -0.03109, 0.4761, -0.8788, -0.03236, -0.4893, -0.8721, -0.009535, -0.5438, -0.8391, -0.01052, 0.8608, 0.5089, -0.006945, 0.8214, 0.5702, -0.009125, 0.5356, -0.8438, -0.03426, 0.4761, -0.8788, -0.03236, 0.4893, 0.8721, 0.009535, 0.4296, 0.903, 0.008618, 0.8214, 0.5702, -0.009125, 0.8608, 0.5089, -0.006945, -0.9998, 0.001863, 0.02054, -0.9971, -0.07269, 0.02304, -0.9882, -0.1508, 0.02592, -0.9973, -0.06963, 0.02293, 0.4761, -0.8788, -0.03236, 0.5356, -0.8438, -0.03426, -0.4296, -0.903, -0.008618, -0.4893, -0.8721, -0.009535, 0.8214, 0.5702, -0.009125, 0.7748, 0.6321, -0.01152, 0.5969, -0.8015, -0.03699, 0.5356, -0.8438, -0.03426, 0.4296, 0.903, 0.008618, 0.3681, 0.9298, 0.00782, 0.7748, 0.6321, -0.01152, 0.8214, 0.5702, -0.009125, -0.9971, -0.07269, 0.02304, -0.9877, -0.1543, 0.02606, -0.9712, -0.2365, 0.02941, -0.9882, -0.1508, 0.02592, 0.5356, -0.8438, -0.03426, 0.5969, -0.8015, -0.03699, -0.3681, -0.9298, -0.00782, -0.4296, -0.903, -0.008618, 0.7748, 0.6321, -0.01152, 0.7218, 0.6919, -0.01407, 0.6569, -0.7529, -0.04071, 0.5969, -0.8015, -0.03699, 0.3681, 0.9298, 0.00782, 0.3076, 0.9515, 0.007159, 0.7218, 0.6919, -0.01407, 0.7748, 0.6321, -0.01152, -0.9877, -0.1543, 0.02606, -0.9702, -0.2406, 0.02959, -0.9451, -0.325, 0.03339, -0.9712, -0.2365, 0.02941, 0.5969, -0.8015, -0.03699, 0.6569, -0.7529, -0.04071, -0.3076, -0.9515, -0.00716, -0.3681, -0.9298, -0.00782, 0.7218, 0.6919, -0.01407, 0.6632, 0.7483, -0.01676, 0.7136, -0.699, -0.04563, 0.6569, -0.7529, -0.04071, 0.3076, 0.9515, 0.007159, 0.2498, 0.9683, 0.006628, 0.6632, 0.7483, -0.01676, 0.7218, 0.6919, -0.01407, -0.9702, -0.2406, 0.02959, -0.9436, -0.3295, 0.03361, -0.9086, -0.4158, 0.03787, -0.9451, -0.325, 0.03339, 0.6569, -0.7529, -0.04071, 0.7136, -0.699, -0.04563, -0.2498, -0.9683, -0.006628, -0.3076, -0.9515, -0.00716, 0.6632, 0.7483, -0.01676, 0.598, 0.8013, -0.01961, 0.7664, -0.6403, -0.05212, 0.7136, -0.699, -0.04563, 0.2498, 0.9683, 0.006628, 0.1946, 0.9809, 0.006202, 0.598, 0.8013, -0.01961, 0.6632, 0.7483, -0.01676, -0.9436, -0.3295, 0.03361, -0.9062, -0.421, 0.03814, -0.8587, -0.5107, 0.04294, -0.9086, -0.4158, 0.03787, 0.7136, -0.699, -0.04563, 0.7664, -0.6403, -0.05212, -0.1946, -0.9809, -0.006202, -0.2498, -0.9683, -0.006628, 0.598, 0.8013, -0.01961, 0.5232, 0.8519, -0.02267, 0.8158, -0.5751, -0.06094, 0.7664, -0.6403, -0.05212, 0.1946, 0.9809, 0.006202, 0.1406, 0.99, 0.005858, 0.5232, 0.8519, -0.02267, 0.598, 0.8013, -0.01961, -0.9062, -0.421, 0.03814, -0.855, -0.5168, 0.04328, -0.7892, -0.6122, 0.04881, -0.8587, -0.5107, 0.04294, 0.7664, -0.6403, -0.05212, 0.8158, -0.5751, -0.06094, -0.1406, -0.99, -0.005858, -0.1946, -0.9809, -0.006202, 0.5232, 0.8519, -0.02267, 0.433, 0.901, -0.02601, 0.863, -0.4999, -0.07372, 0.8158, -0.5751, -0.06094, 0.1406, 0.99, 0.005858, 0.08605, 0.9963, 0.005579, 0.433, 0.901, -0.02601, 0.5232, 0.8519, -0.02267, -0.855, -0.5168, 0.04328, -0.7833, -0.6197, 0.04926, -0.6892, -0.7224, 0.05566, -0.7892, -0.6122, 0.04881, 0.8158, -0.5751, -0.06094, 0.863, -0.4999, -0.07372, -0.08605, -0.9963, -0.005579, -0.1406, -0.99, -0.005858, 0.433, 0.901, -0.02601, 0.0884, 0.9926, -0.08274, 0.9081, -0.3883, -0.1565, 0.863, -0.4999, -0.07372, 0.08605, 0.9963, 0.005579, -0.04399, 0.999, 0.01114, 0.0884, 0.9926, -0.08274, 0.433, 0.901, -0.02601, -0.7833, -0.6197, 0.04926, -0.6108, -0.7879, 0.07881, 0.03306, -0.978, 0.2058, -0.6892, -0.7224, 0.05566, 0.863, -0.4999, -0.07372, 0.9081, -0.3883, -0.1565, -0.7254, -0.6884, -0.002854, -0.08605, -0.9963, -0.005579, -0.99, 0.1411, 0.008591, -0.7102, -0.7038, -0.0135, -0.945, -0.327, -0.003073, -0.99, 0.1411, 0.008591, -0.2065, -0.9783, 0.01476, -0.9996, 0.0, 0.02816, -0.7451, -0.6664, 0.02701, -0.0316, 0.9995, 0.005204, -0.2003, 0.9797, 0.0007115, -0.9545, -0.2881, -0.07727, 0.758, 0.4254, -0.4943, -0.04151, 0.9991, 0.01309, -0.01481, 0.9997, 0.01972, -0.2003, 0.9797, 0.0007115, -0.0316, 0.9995, 0.005204, 0.2628, -0.9614, 0.08118, 0.5093, -0.8604, 0.01763, 0.355, -0.9347, 0.01903, 0.127, -0.977, 0.1715, 0.758, 0.4254, -0.4943, -0.9545, -0.2881, -0.07727, 0.01481, -0.9997, -0.01972, 0.6856, -0.7278, -0.01201, -0.2003, 0.9797, 0.0007115, -0.3025, 0.9532, 0.001567, -0.9226, -0.3813, -0.05795, -0.9545, -0.2881, -0.07727, -0.01481, 0.9997, 0.01972, -0.04588, 0.9987, 0.02, -0.3025, 0.9532, 0.001567, -0.2003, 0.9797, 0.0007115, 0.5093, -0.8604, 0.01763, 0.6489, -0.7607, 0.01581, 0.5182, -0.8551, 0.01753, 0.355, -0.9347, 0.01903, -0.9545, -0.2881, -0.07727, -0.9226, -0.3813, -0.05795, 0.04588, -0.9987, -0.02, 0.01481, -0.9997, -0.01972, -0.3025, 0.9532, 0.001567, -0.3929, 0.9196, 0.002706, -0.8875, -0.4585, -0.0469, -0.9226, -0.3813, -0.05795, -0.04588, 0.9987, 0.02, -0.07373, 0.9971, 0.02037, -0.3929, 0.9196, 0.002706, -0.3025, 0.9532, 0.001567, 0.6489, -0.7607, 0.01581, 0.7539, -0.6568, 0.01397, 0.6543, -0.756, 0.01573, 0.5182, -0.8551, 0.01753, -0.9226, -0.3813, -0.05795, -0.8875, -0.4585, -0.0469, 0.07373, -0.9971, -0.02037, 0.04588, -0.9987, -0.02, -0.3929, 0.9196, 0.002706, -0.4673, 0.8841, 0.003942, -0.8536, -0.5194, -0.04005, -0.8875, -0.4585, -0.0469, -0.07373, 0.9971, 0.02037, -0.09689, 0.9951, 0.02078, -0.4673, 0.8841, 0.003942, -0.3929, 0.9196, 0.002706, 0.7539, -0.6568, 0.01397, 0.8283, -0.5601, 0.01229, 0.7573, -0.653, 0.0139, 0.6543, -0.756, 0.01573, -0.8875, -0.4585, -0.0469, -0.8536, -0.5194, -0.04005, 0.09689, -0.9951, -0.02078, 0.07373, -0.9971, -0.02037, -0.4673, 0.8841, 0.003942, -0.5259, 0.8505, 0.005145, -0.8232, -0.5666, -0.03553, -0.8536, -0.5194, -0.04005, -0.09689, 0.9951, 0.02078, -0.1151, 0.9931, 0.02119, -0.5259, 0.8505, 0.005145, -0.4673, 0.8841, 0.003942, 0.8283, -0.5601, 0.01229, 0.8796, -0.4756, 0.01084, 0.8304, -0.557, 0.01224, 0.7573, -0.653, 0.0139, -0.8536, -0.5194, -0.04005, -0.8232, -0.5666, -0.03553, 0.1151, -0.9931, -0.02119, 0.09689, -0.9951, -0.02078, -0.5259, 0.8505, 0.005145, -0.5714, 0.8206, 0.006247, -0.797, -0.6031, -0.0324, -0.8232, -0.5666, -0.03553, -0.1151, 0.9931, 0.02119, -0.1289, 0.9914, 0.02157, -0.5714, 0.8206, 0.006247, -0.5259, 0.8505, 0.005145, 0.8796, -0.4756, 0.01084, 0.9148, -0.4039, 0.009617, 0.8809, -0.4731, 0.01079, 0.8304, -0.557, 0.01224, -0.8232, -0.5666, -0.03553, -0.797, -0.6031, -0.0324, 0.1289, -0.9914, -0.02157, 0.1151, -0.9931, -0.02119, -0.5714, 0.8206, 0.006247, -0.6067, 0.7949, 0.007226, -0.7746, -0.6317, -0.03013, -0.797, -0.6031, -0.0324, -0.1289, 0.9914, 0.02157, -0.1392, 0.99, 0.02192, -0.6067, 0.7949, 0.007226, -0.5714, 0.8206, 0.006247, 0.9148, -0.4039, 0.009617, 0.9391, -0.3434, 0.008596, 0.9157, -0.4019, 0.009583, 0.8809, -0.4731, 0.01079, -0.797, -0.6031, -0.0324, -0.7746, -0.6317, -0.03013, 0.1392, -0.99, -0.02191, 0.1289, -0.9914, -0.02157, -0.6067, 0.7949, 0.007226, -0.6345, 0.7729, 0.008089, -0.7553, -0.6547, -0.02841, -0.7746, -0.6317, -0.03013, -0.1392, 0.99, 0.02192, -0.147, 0.9889, 0.02222, -0.6345, 0.7729, 0.008089, -0.6067, 0.7949, 0.007226, 0.9391, -0.3434, 0.008596, 0.9395, -0.3425, 0.008581, 0.9395, -0.3425, 0.008581, 0.9157, -0.4019, 0.009583, -0.7746, -0.6317, -0.03013, -0.7553, -0.6547, -0.02841, 0.147, -0.9889, -0.02222, 0.1392, -0.99, -0.02191, -0.6345, 0.7729, 0.008089, -0.657, 0.7538, 0.008858, -0.7384, -0.6738, -0.02706, -0.7553, -0.6547, -0.02841, -0.147, 0.9889, 0.02222, -0.153, 0.988, 0.02249, -0.657, 0.7538, 0.008858, -0.6345, 0.7729, 0.008089, 0.9566, -0.2914, 0.007723, 0.9688, -0.2477, 0.006993, 0.9568, -0.2908, 0.007712, 0.9566, -0.2914, 0.007723, -0.7553, -0.6547, -0.02841, -0.7384, -0.6738, -0.02706, 0.153, -0.988, -0.02249, 0.147, -0.9889, -0.02222, -0.657, 0.7538, 0.008858, -0.6758, 0.737, 0.00956, -0.7231, -0.6903, -0.02596, -0.7384, -0.6738, -0.02706, -0.153, 0.988, 0.02249, -0.1579, 0.9872, 0.02273, -0.6758, 0.737, 0.00956, -0.657, 0.7538, 0.008858, 0.9688, -0.2477, 0.006993, 0.9781, -0.2079, 0.006331, 0.9691, -0.2465, 0.006973, 0.9568, -0.2908, 0.007712, -0.7384, -0.6738, -0.02706, -0.7231, -0.6903, -0.02596, 0.1579, -0.9872, -0.02273, 0.153, -0.988, -0.02249, -0.6758, 0.737, 0.00956, -0.6921, 0.7217, 0.01023, -0.7084, -0.7054, -0.02502, -0.7231, -0.6903, -0.02596, -0.1579, 0.9872, 0.02273, -0.1621, 0.9865, 0.02297, -0.6921, 0.7217, 0.01023, -0.6758, 0.737, 0.00956, 0.9781, -0.2079, 0.006331, 0.9853, -0.1705, 0.005712, 0.9784, -0.2068, 0.006313, 0.9691, -0.2465, 0.006973, -0.7231, -0.6903, -0.02596, -0.7084, -0.7054, -0.02502, 0.1621, -0.9865, -0.02297, 0.1579, -0.9872, -0.02273, -0.6921, 0.7217, 0.01023, -0.7072, 0.7069, 0.01091, -0.6934, -0.7202, -0.02417, -0.7084, -0.7054, -0.02502, -0.1621, 0.9865, 0.02297, -0.1662, 0.9858, 0.02323, -0.7072, 0.7069, 0.01091, -0.6921, 0.7217, 0.01023, 0.9853, -0.1705, 0.005712, 0.9911, -0.133, 0.005096, 0.9855, -0.1695, 0.005696, 0.9784, -0.2068, 0.006313, -0.7084, -0.7054, -0.02502, -0.6934, -0.7202, -0.02417, 0.1662, -0.9858, -0.02323, 0.1621, -0.9865, -0.02297, -0.7072, 0.7069, 0.01091, -0.9873, 0.1588, -0.004312, -0.4582, -0.8887, -0.01684, -0.6934, -0.7202, -0.02417, -0.1662, 0.9858, 0.02323, -0.1702, 0.9851, 0.02351, -0.9873, 0.1588, -0.004312, -0.7072, 0.7069, 0.01091, 0.9911, -0.133, 0.005096, 0.9912, -0.1325, 0.005087, 0.9912, -0.1325, 0.005087, 0.9855, -0.1695, 0.005696, -0.6934, -0.7202, -0.02417, -0.4582, -0.8887, -0.01684, 0.1832, -0.9828, -0.02329, 0.1662, -0.9858, -0.02323, 0.0, 0.0, 1.0, 0.0, 0.0, 1.0, 0.0, 0.0, 1.0, 0.0, 0.0, 1.0, 0.0, 0.0, 1.0, 0.0, 0.0, 1.0, 0.1832, -0.9828, -0.02329, -0.4582, -0.8887, -0.01684, -0.4502, -0.8928, -0.01662, 0.5811, -0.8137, -0.01384, 0.0, 0.0, 1.0, 0.0, 0.0, 1.0, 0.0, 0.0, 1.0, 0.0, 0.0, 1.0, 0.0, 0.0, 1.0, 0.0, 0.0, 1.0, -0.04399, 0.999, 0.01114, -0.04151, 0.9991, 0.01309, -0.0316, 0.9995, 0.005204, 0.0884, 0.9926, -0.08274, -0.9785, -0.2058, -0.01516, -0.8385, -0.5449, -0.001087, -0.7254, -0.6884, -0.002854, 0.9081, -0.3883, -0.1565, 0.5568, 0.82, -0.1324, -0.9785, -0.2058, -0.01516, 0.9081, -0.3883, -0.1565, 0.0884, 0.9926, -0.08274, -0.0316, 0.9995, 0.005204, 0.758, 0.4254, -0.4943, 0.5568, 0.82, -0.1324, 0.758, 0.4254, -0.4943, 0.6856, -0.7278, -0.01201, 0.7467, -0.665, -0.01105, 0.5147, -0.8488, 0.121, 0.2628, -0.9614, 0.08118, 0.127, -0.977, 0.1715, 0.03306, -0.978, 0.2058, -0.6108, -0.7879, 0.07881, 0.2207, -0.9576, 0.185, -0.6853, -0.7281, -0.01445, -0.6862, -0.7273, -0.01408, -0.6951, -0.7188, -0.01411, -0.6951, -0.7188, -0.01411, -0.7102, -0.7038, -0.0135, -0.7017, -0.7123, -0.01375, -0.7017, -0.7123, -0.01375, -0.945, -0.327, -0.003073, 0.2623, 0.965, -0.001945, 0.07393, 0.9973, -0.0009317, 0.9957, -0.09125, -0.01444, 0.967, -0.2548, -0.008631, -0.5519, 0.8339, 0.008972, -0.533, 0.8461, 0.01016, 0.07393, 0.9973, -0.0009317, 0.2623, 0.965, -0.001945, -0.1043, -0.9945, -0.001107, -0.1057, -0.9944, -0.0006298, -0.6738, -0.7389, 0.01052, -0.6989, -0.7152, 0.009095, 0.967, -0.2548, -0.008631, 0.9957, -0.09125, -0.01444, -0.1057, -0.9944, -0.0006298, -0.1043, -0.9945, -0.001107, 0.07393, 0.9973, -0.0009317, 0.06572, 0.9978, -0.00118, 0.9959, -0.08842, -0.01717, 0.9957, -0.09125, -0.01444, -0.533, 0.8461, 0.01016, -0.5003, 0.8658, 0.01145, 0.06572, 0.9978, -0.00118, 0.07393, 0.9973, -0.0009317, -0.1057, -0.9944, -0.0006298, -0.1075, -0.9942, -0.0005298, -0.6395, -0.7687, 0.01213, -0.6738, -0.7389, 0.01052, 0.9957, -0.09125, -0.01444, 0.9959, -0.08842, -0.01717, -0.1075, -0.9942, -0.0005298, -0.1057, -0.9944, -0.0006298, 0.06572, 0.9978, -0.00118, 0.05497, 0.9985, -0.001442, 0.9962, -0.08479, -0.02073, 0.9959, -0.08842, -0.01717, -0.5003, 0.8658, 0.01145, -0.4565, 0.8896, 0.01286, 0.05497, 0.9985, -0.001442, 0.06572, 0.9978, -0.00118, -0.1075, -0.9942, -0.0005298, -0.1097, -0.994, -0.0003857, -0.5926, -0.8054, 0.01394, -0.6395, -0.7687, 0.01213, 0.9959, -0.08842, -0.01717, 0.9962, -0.08479, -0.02073, -0.1097, -0.994, -0.0003857, -0.1075, -0.9942, -0.0005298, 0.05497, 0.9985, -0.001442, 0.04084, 0.9992, -0.001697, 0.9965, -0.07991, -0.02564, 0.9962, -0.08479, -0.02073, -0.4565, 0.8896, 0.01286, -0.3983, 0.9171, 0.01435, 0.04084, 0.9992, -0.001697, 0.05497, 0.9985, -0.001442, -0.1097, -0.994, -0.0003857, -0.1121, -0.9937, -0.0001717, -0.528, -0.8491, 0.01592, -0.5926, -0.8054, 0.01394, 0.9962, -0.08479, -0.02073, 0.9965, -0.07991, -0.02564, -0.1121, -0.9937, -0.0001717, -0.1097, -0.994, -0.0003857, 0.04084, 0.9992, -0.001697, 0.0226, 0.9997, -0.001905, 0.9968, -0.07308, -0.03287, 0.9965, -0.07991, -0.02564, -0.3983, 0.9171, 0.01435, -0.3226, 0.9464, 0.01583, 0.0226, 0.9997, -0.001905, 0.04084, 0.9992, -0.001697, -0.1121, -0.9937, -0.0001717, -0.1137, -0.9935, 0.0001469, -0.4399, -0.8979, 0.01797, -0.528, -0.8491, 0.01592, 0.9965, -0.07991, -0.02564, 0.9968, -0.07308, -0.03287, -0.1137, -0.9935, 0.0001469, -0.1121, -0.9937, -0.0001717, 0.0226, 0.9997, -0.001905, 3.412e-05, 1.0, -0.001977, 0.997, -0.06332, -0.04483, 0.9968, -0.07308, -0.03287, -0.3226, 0.9464, 0.01583, -0.2277, 0.9736, 0.01713, 3.412e-05, 1.0, -0.001977, 0.0226, 0.9997, -0.001905, -0.1137, -0.9935, 0.0001469, -0.1128, -0.9936, 0.0006178, -0.3236, -0.946, 0.01988, -0.4399, -0.8979, 0.01797, 0.9968, -0.07308, -0.03287, 0.997, -0.06332, -0.04483, -0.1128, -0.9936, 0.0006178, -0.1137, -0.9935, 0.0001469, 3.412e-05, 1.0, -0.001977, -0.02558, 0.9997, -0.001671, 0.9964, -0.04962, -0.06908, 0.997, -0.06332, -0.04483, -0.2277, 0.9736, 0.01713, -0.116, 0.9931, 0.01805, -0.02558, 0.9997, -0.001671, 3.412e-05, 1.0, -0.001977, -0.1128, -0.9936, 0.0006178, -0.1066, -0.9943, 0.001399, -0.1794, -0.9835, 0.02129, -0.3236, -0.946, 0.01988, 0.997, -0.06332, -0.04483, 0.9964, -0.04962, -0.06908, -0.1066, -0.9943, 0.001399, -0.1128, -0.9936, 0.0006178, -0.02558, 0.9997, -0.001671, -0.04521, 0.999, 0.007012, 0.9789, -0.03217, -0.2017, 0.9964, -0.04962, -0.06908, -0.116, 0.9931, 0.01805, -0.0002961, 0.9998, 0.01838, -0.04521, 0.999, 0.007012, -0.02558, 0.9997, -0.001671, -0.1066, -0.9943, 0.001399, -0.08705, -0.9961, 0.01038, -0.02434, -0.9995, 0.02182, -0.1794, -0.9835, 0.02129, 0.9964, -0.04962, -0.06908, 0.9789, -0.03217, -0.2017, -0.08705, -0.9961, 0.01038, -0.1066, -0.9943, 0.001399, -0.04521, 0.999, 0.007012, 0.06427, 0.9979, 0.007643, -0.9774, -0.01268, -0.2112, 0.9789, -0.03217, -0.2017, -0.0002961, 0.9998, 0.01838, 0.0196, 0.9996, 0.01838, 0.06427, 0.9979, 0.007643, -0.04521, 0.999, 0.007012, -0.08705, -0.9961, 0.01038, 0.06542, -0.9978, 0.01102, 0.002652, -0.9998, 0.02182, -0.02434, -0.9995, 0.02182, 0.9789, -0.03217, -0.2017, -0.9774, -0.01268, -0.2112, 0.06542, -0.9978, 0.01102, -0.08705, -0.9961, 0.01038, 0.06427, 0.9979, 0.007643, 0.04417, 0.999, -0.001645, -0.997, -0.03116, -0.07025, -0.9774, -0.01268, -0.2112, 0.0196, 0.9996, 0.01838, 0.1334, 0.9909, 0.01806, 0.04417, 0.999, -0.001645, 0.06427, 0.9979, 0.007643, 0.06542, -0.9978, 0.01102, 0.08671, -0.9962, 0.001421, 0.1571, -0.9874, 0.0213, 0.002652, -0.9998, 0.02182, -0.9774, -0.01268, -0.2112, -0.997, -0.03116, -0.07025, 0.08671, -0.9962, 0.001421, 0.06542, -0.9978, 0.01102, 0.04417, 0.999, -0.001645, 0.01654, 0.9999, -0.00193, -0.9978, -0.04718, -0.04568, -0.997, -0.03116, -0.07025, 0.1334, 0.9909, 0.01806, 0.2417, 0.9702, 0.01718, 0.01654, 0.9999, -0.00193, 0.04417, 0.999, -0.001645, 0.08671, -0.9962, 0.001421, 0.09473, -0.9955, 0.0006246, 0.3023, -0.953, 0.01992, 0.1571, -0.9874, 0.0213, -0.997, -0.03116, -0.07025, -0.9978, -0.04718, -0.04568, 0.09473, -0.9955, 0.0006246, 0.08671, -0.9962, 0.001421, 0.01654, 0.9999, -0.00193, -0.008341, 1.0, -0.001818, -0.9977, -0.05966, -0.0336, -0.9978, -0.04718, -0.04568, 0.2417, 0.9702, 0.01718, 0.3326, 0.9429, 0.01595, -0.008341, 1.0, -0.001818, 0.01654, 0.9999, -0.00193, 0.09473, -0.9955, 0.0006246, 0.09839, -0.9951, 0.0001222, 0.4203, -0.9072, 0.01803, 0.3023, -0.953, 0.01992, -0.9978, -0.04718, -0.04568, -0.9977, -0.05966, -0.0336, 0.09839, -0.9951, 0.0001222, 0.09473, -0.9955, 0.0006246, -0.008341, 1.0, -0.001818, -0.02907, 0.9996, -0.001559, -0.9972, -0.06934, -0.02629, -0.9977, -0.05966, -0.0336, 0.3326, 0.9429, 0.01595, 0.4045, 0.9144, 0.01456, -0.02907, 0.9996, -0.001559, -0.008341, 1.0, -0.001818, 0.09839, -0.9951, 0.0001222, 0.09987, -0.995, -0.000251, 0.5108, -0.8595, 0.01599, 0.4203, -0.9072, 0.01803, -0.9977, -0.05966, -0.0336, -0.9972, -0.06934, -0.02629, 0.09987, -0.995, -0.000251, 0.09839, -0.9951, 0.0001222, -0.02907, 0.9996, -0.001559, -0.04572, 0.999, -0.001242, -0.9968, -0.07704, -0.02133, -0.9972, -0.06934, -0.02629, 0.4045, 0.9144, 0.01456, 0.4596, 0.8881, 0.01316, -0.04572, 0.999, -0.001242, -0.02907, 0.9996, -0.001559, 0.09987, -0.995, -0.000251, 0.1006, -0.9949, -0.0005383, 0.5782, -0.8158, 0.014, 0.5108, -0.8595, 0.01599, -0.9972, -0.06934, -0.02629, -0.9968, -0.07704, -0.02133, 0.1006, -0.9949, -0.0005383, 0.09987, -0.995, -0.000251, -0.04572, 0.999, -0.001242, -0.05901, 0.9983, -0.0009119, -0.9964, -0.08336, -0.0177, -0.9968, -0.07704, -0.02133, 0.4596, 0.8881, 0.01316, 0.501, 0.8654, 0.01184, -0.05901, 0.9983, -0.0009119, -0.04572, 0.999, -0.001242, 0.1006, -0.9949, -0.0005383, 0.1014, -0.9948, -0.0007685, 0.6281, -0.778, 0.01217, 0.5782, -0.8158, 0.014, -0.9968, -0.07704, -0.02133, -0.9964, -0.08336, -0.0177, 0.1014, -0.9948, -0.0007685, 0.1006, -0.9949, -0.0005383, -0.05901, 0.9983, -0.0009119, -0.0697, 0.9976, -0.0005899, -0.9959, -0.08875, -0.01491, -0.9964, -0.08336, -0.0177, 0.501, 0.8654, 0.01184, 0.5318, 0.8468, 0.01063, -0.0697, 0.9976, -0.0005899, -0.05901, 0.9983, -0.0009119, 0.1014, -0.9948, -0.0007685, 0.1024, -0.9947, -0.0009615, 0.6653, -0.7465, 0.01052, 0.6281, -0.778, 0.01217, -0.9964, -0.08336, -0.0177, -0.9959, -0.08875, -0.01491, 0.1024, -0.9947, -0.0009615, 0.1014, -0.9948, -0.0007685, -0.0697, 0.9976, -0.0005899, -0.2578, 0.9662, -0.001765, -0.9666, -0.2563, -0.008154, -0.9959, -0.08875, -0.01491, 0.5318, 0.8468, 0.01063, 0.5495, 0.8354, 0.009499, -0.2578, 0.9662, -0.001765, -0.0697, 0.9976, -0.0005899, 0.1024, -0.9947, -0.0009615, 0.1071, -0.9942, -0.001969, 0.6933, -0.7206, 0.009023, 0.6653, -0.7465, 0.01052, -0.9959, -0.08875, -0.01491, -0.9666, -0.2563, -0.008154, 0.1071, -0.9942, -0.001969, 0.1024, -0.9947, -0.0009615, -0.4582, -0.8887, -0.01684, -0.9873, 0.1588, -0.004312, -0.9998, -0.02082, -0.001695, -0.4502, -0.8928, -0.01662, -0.9976, 0.06839, -0.007021, -0.9976, 0.06839, -0.007021, -0.9976, 0.06839, -0.007021, -0.9976, 0.06839, -0.007021, -0.2578, 0.9662, -0.001765, 0.5495, 0.8354, 0.009499, 0.2358, 0.9718, 0.005856, -0.2764, 0.9611, -0.0001927, 0.594, -0.8043, -0.01469, 0.594, -0.8043, -0.01469, 0.594, -0.8043, -0.01469, 0.594, -0.8043, -0.01469, -0.1043, -0.9945, -0.001107, -0.6989, -0.7152, 0.009095, -0.7118, -0.7023, 0.007131, -0.2571, -0.9664, 0.003231, -0.9666, -0.2563, -0.008154, -0.2578, 0.9662, -0.001765, -0.2764, 0.9611, -0.0001927, -0.9649, -0.2624, -0.007995, 0.1071, -0.9942, -0.001969, -0.9666, -0.2563, -0.008154, -0.9649, -0.2624, -0.007995, 0.2584, -0.966, 0.002545, 0.6933, -0.7206, 0.009023, 0.1071, -0.9942, -0.001969, 0.2584, -0.966, 0.002545, 0.7136, -0.7005, 0.006314, 0.9838, 0.1786, 0.01412, 0.9838, 0.1786, 0.01412, 0.9838, 0.1786, 0.01412, 0.9838, 0.1786, 0.01412, 0.9838, 0.1786, 0.01412, 0.9838, 0.1786, 0.01412, 0.9903, 0.135, 0.03419, 0.9903, 0.135, 0.03419, 0.9903, 0.135, 0.03419, 0.9903, 0.135, 0.03419, 0.9903, 0.135, 0.03419, 0.9903, 0.135, 0.03419, 0.9903, 0.135, 0.03419, 0.9903, 0.135, 0.03419, -0.818, -0.5752, 0.007983, -0.818, -0.5752, 0.007983, -0.818, -0.5752, 0.007983, 0.9887, 0.1377, 0.05977, 0.9887, 0.1377, 0.05977, 0.9887, 0.1377, 0.05977, 0.9887, 0.1377, 0.05977, 0.9315, 0.3581, 0.06422, 0.9307, 0.3612, 0.05749, -0.3421, 0.8956, 0.2842, -0.3421, 0.8956, 0.2842, 0.9222, 0.3732, 0.1012, 0.9315, 0.3581, 0.06422, 0.9222, 0.3732, 0.1012, -0.3421, 0.8956, 0.2842, 0.02906, 0.8883, 0.4584, -0.3421, 0.8956, 0.2842, -0.8141, 0.4895, 0.3124, 0.02906, 0.8883, 0.4584, -0.3421, 0.8956, 0.2842, -0.9791, 0.1828, 0.08899, -0.8141, 0.4895, 0.3124, -0.9802, 0.1861, 0.0672, -0.9791, 0.1828, 0.08899, -0.3421, 0.8956, 0.2842, -0.9767, 0.2073, 0.05531, -0.9802, 0.1861, 0.0672, -0.3421, 0.8956, 0.2842, -0.9767, 0.2073, 0.05531, -0.3421, 0.8956, 0.2842, -0.9937, 0.08403, 0.07361, -0.9858, 0.1673, 0.01401, -0.9858, 0.1673, 0.01401, -0.9858, 0.1673, 0.01401, -0.9858, 0.1673, 0.01401, -0.9858, 0.1673, 0.01401, -0.9863, 0.1635, 0.01982, -0.9863, 0.1635, 0.01982, -0.9863, 0.1635, 0.01982, -0.9863, 0.1635, 0.01982, -0.9863, 0.1635, 0.01982, -0.9863, 0.1635, 0.01982, -0.9863, 0.1635, 0.01982, -0.9863, 0.1635, 0.01982, -0.9905, 0.1322, 0.03687, -0.9905, 0.1322, 0.03687, -0.9905, 0.1322, 0.03687, -0.9905, 0.1322, 0.03687, -0.9905, 0.1322, 0.03687, -0.9905, 0.1322, 0.03687, -0.9905, 0.1322, 0.03687, -0.9905, 0.1322, 0.03687, -0.9905, 0.1322, 0.03687, -0.9945, 0.0724, 0.07535, -0.9937, 0.08403, 0.07361, -0.3421, 0.8956, 0.2842, -0.9945, 0.0724, 0.07535, -0.8195, -0.5712, 0.04725, -0.8149, -0.5772, 0.05158, -0.8121, -0.5809, 0.05423, -0.8121, -0.5809, 0.05423, -0.8324, -0.5527, 0.0401, -0.8266, -0.5612, 0.04277, -0.8149, -0.5772, 0.05158, -0.8195, -0.5712, 0.04725, -0.8481, -0.5287, 0.03455, -0.8422, -0.5379, 0.03641, -0.8266, -0.5612, 0.04277, -0.8324, -0.5527, 0.0401, -0.8654, -0.5001, 0.03008, -0.8596, -0.51, 0.03146, -0.8422, -0.5379, 0.03641, -0.8481, -0.5287, 0.03455, -0.8839, -0.467, 0.02641, -0.878, -0.4778, 0.02747, -0.8596, -0.51, 0.03146, -0.8654, -0.5001, 0.03008, -0.9033, -0.4284, 0.02345, -0.8974, -0.4405, 0.02426, -0.878, -0.4778, 0.02747, -0.8839, -0.467, 0.02641, -0.9232, -0.3837, 0.02115, -0.9175, -0.3972, 0.02175, -0.8974, -0.4405, 0.02426, -0.9033, -0.4284, 0.02345, -0.943, -0.3321, 0.01948, -0.9376, -0.3471, 0.01988, -0.9175, -0.3972, 0.02175, -0.9232, -0.3837, 0.02115, -0.9617, -0.2734, 0.01837, -0.957, -0.2896, 0.01861, -0.9376, -0.3471, 0.01988, -0.943, -0.3321, 0.01948, -0.978, -0.2077, 0.01774, -0.9742, -0.2249, 0.01786, -0.957, -0.2896, 0.01861, -0.9617, -0.2734, 0.01837, -0.9905, -0.1364, 0.0175, -0.988, -0.1537, 0.01753, -0.9742, -0.2249, 0.01786, -0.978, -0.2077, 0.01774, -0.9979, -0.06288, 0.01805, -0.9967, -0.07892, 0.01784, -0.988, -0.1537, 0.01753, -0.9905, -0.1364, 0.0175, -0.9967, -0.07892, 0.01784, -0.9979, -0.06288, 0.01805, -0.9992, -0.03415, 0.01841, -0.9992, -0.03415, 0.01841, 0.001022, -1.0, 0.008943, 2.419e-07, -1.0, 0.008651, 0.0005821, -1.0, 0.008817, 0.01318, -0.9999, 0.01072, 0.001022, -1.0, 0.008943, 0.0005821, -1.0, 0.008817, 0.005036, -0.9999, 0.01647, 0.01318, -0.9999, 0.01072, 0.005036, -0.9999, 0.01647, 0.03406, -0.9993, 0.01266, -1.0, -0.001015, -0.008947, -1.0, -1.801e-07, -0.009643, -1.0, -0.0006856, -0.009173, -0.9999, 0.003208, -0.009937, -1.0, -0.001015, -0.008947, -1.0, -0.0006856, -0.009173, -0.9999, 0.003992, -0.01644, -0.9999, 0.003208, -0.009937, -0.9999, 0.003992, -0.01644, -0.9999, 0.01167, -0.01141, -0.9999, 0.01167, -0.01141, -0.9999, 0.003992, -0.01644, -0.9996, 0.02448, -0.01293, 0.03406, -0.9993, 0.01266, 0.005036, -0.9999, 0.01647, 0.06589, -0.9977, 0.01485, 0.06589, -0.9977, 0.01485, 0.005036, -0.9999, 0.01647, 0.111, -0.9937, 0.01733, 0.111, -0.9937, 0.01733, 0.005036, -0.9999, 0.01647, 0.1713, -0.985, 0.02008, 0.1713, -0.985, 0.02008, 0.005036, -0.9999, 0.01647, 0.2476, -0.9686, 0.02302, -0.9996, 0.02448, -0.01293, -0.9999, 0.003992, -0.01644, -0.999, 0.04329, -0.01457, -0.999, 0.04329, -0.01457, -0.9999, 0.003992, -0.01644, -0.9974, 0.07071, -0.01641, -0.9974, 0.07071, -0.01641, -0.9999, 0.003992, -0.01644, -0.9937, 0.1106, -0.01855, -0.9937, 0.1106, -0.01855, -0.9999, 0.003992, -0.01644, -0.9855, 0.1686, -0.0211, -0.9855, 0.1686, -0.0211, -0.9999, 0.003992, -0.01644, -0.9673, 0.2527, -0.02412, -0.9673, 0.2527, -0.02412, -0.9999, 0.003992, -0.01644, -0.9277, 0.3724, -0.0276, 0.2476, -0.9686, 0.02302, 0.005036, -0.9999, 0.01647, 0.339, -0.9404, 0.02601, 0.339, -0.9404, 0.02601, 0.005036, -0.9999, 0.01647, 0.4426, -0.8962, 0.02883, 0.4426, -0.8962, 0.02883, 0.005036, -0.9999, 0.01647, 0.5545, -0.8316, 0.03123, 0.5545, -0.8316, 0.03123, 0.005036, -0.9999, 0.01647, 0.6697, -0.7419, 0.03296, 0.6697, -0.7419, 0.03296, 0.005036, -0.9999, 0.01647, 0.7816, -0.6229, 0.03369, 0.7816, -0.6229, 0.03369, 0.005036, -0.9999, 0.01647, 0.8801, -0.4737, 0.03308, 0.8801, -0.4737, 0.03308, 0.005036, -0.9999, 0.01647, 0.8789, -0.4758, 0.03311, -0.9277, 0.3724, -0.0276, -0.9999, 0.003992, -0.01644, -0.8455, 0.5331, -0.0311, -0.8455, 0.5331, -0.0311, -0.9999, 0.003992, -0.01644, -0.6939, 0.7193, -0.03345, -0.6939, 0.7193, -0.03345, -0.9999, 0.003992, -0.01644, -0.4715, 0.8812, -0.03307, -0.4715, 0.8812, -0.03307, -0.9999, 0.003992, -0.01644, -0.4726, 0.8807, -0.03309, -0.4726, 0.8807, -0.03309, -0.9999, 0.003992, -0.01644, -0.9997, 0.0, -0.02308, 0.8789, -0.4758, 0.03311, 0.005036, -0.9999, 0.01647, 0.0, -0.9997, 0.02323, -0.7048, 0.7086, -0.03464, -0.7048, 0.7086, -0.03464, -0.7048, 0.7086, -0.03464, 0.9882, 0.1515, 0.02001, 0.9882, 0.1515, 0.02001, 0.9882, 0.1515, 0.02001, 0.9882, 0.1515, 0.02001, 0.9882, 0.1515, 0.02001, 0.9882, 0.1515, 0.02001, 0.9882, 0.1515, 0.02001, 0.9882, 0.1515, 0.02001, 0.9825, 0.1601, 0.09534, 0.9825, 0.1601, 0.09534, 0.9825, 0.1601, 0.09534, 0.9825, 0.1601, 0.09534, -0.8202, -0.568, 0.06845, -0.8202, -0.568, 0.06845, -0.8202, -0.568, 0.06845, -0.8202, -0.568, 0.06845])] * 3)])

# ---- curves / text
cu_beziercircle = bpy.data.curves.new('BezierCircle', 'CURVE')
cu_beziercircle.dimensions = '3D'
_sp = cu_beziercircle.splines.new('BEZIER'); _sp.bezier_points.add(3)
_sp.bezier_points.foreach_set('co', [-1.0, 0.0, 0.0, 0.0, 1.0, 0.0, 1.0, 0.0, 0.0, 0.0, -1.0, 0.0])
_sp.bezier_points.foreach_set('handle_left', [-1.0, -0.5521, 0.0, -0.5521, 1.0, 0.0, 1.0, 0.5521, 0.0, 0.5521, -1.0, 0.0])
_sp.bezier_points.foreach_set('handle_right', [-1.0, 0.5521, 0.0, 0.5521, 1.0, 0.0, 1.0, -0.5521, 0.0, -0.5521, -1.0, 0.0])
for _p, _l, _r in zip(_sp.bezier_points, ['AUTO', 'AUTO', 'AUTO', 'AUTO'], ['AUTO', 'AUTO', 'AUTO', 'AUTO']): _p.handle_left_type = _l; _p.handle_right_type = _r
_sp.order_u = 0
_sp.order_v = 0
_sp.resolution_u = 1
_sp.use_cyclic_u = True
cu_beziercircle.use_path = True
cu_beziercircle.use_path_clamp = True
cu_beziercircle.bevel_resolution = 0
cu_beziercircle.resolution_u = 1
cu_beziercircle.fill_mode = 'HALF'

# ---- objects
ob_beziercircle = bpy.data.objects.new('BezierCircle', cu_beziercircle)
ob_foundation = bpy.data.objects.new('Foundation', me_cube_001)
ob_lamp = bpy.data.objects.new('Lamp', light_lamp)
ob_camera = bpy.data.objects.new('Camera', cam_camera)

# ---- transforms, parenting, visibility, modifiers, constraints
ob_beziercircle.location = (5.737, -1.019, 0.7526)
ob_beziercircle.scale = (0.06, 0.06, 0.06)
ob_beziercircle.lineart.crease_threshold = 0.0
ob_foundation.location = (-1.436, 0.0, 0.0)
ob_foundation.rotation_euler = (-1.629e-07, 0.0, 0.0)
ob_foundation.scale = (5.0, 5.0, 0.1)
ob_foundation.color = (0.8, 0.8, 0.8, 1.0)
ob_foundation.lineart.crease_threshold = 0.0
ob_lamp.location = (4.076, 1.005, 5.904)
ob_lamp.rotation_euler = (0.6503, 0.05522, 1.866)
ob_lamp.lock_rotations_4d = False
ob_lamp.empty_display_type = 'ARROWS'
ob_lamp.color = (0.0, 0.0, 0.0, 0.0)
ob_lamp.lineart.crease_threshold = 0.0
ob_camera.location = (13.9, 8.564, 8.164)
ob_camera.rotation_euler = (1.156, 0.1376, 2.019)
ob_camera.lock_rotations_4d = False
ob_camera.empty_display_type = 'ARROWS'
ob_camera.color = (0.0, 0.0, 0.0, 0.0)
ob_camera.display_type = 'WIRE'
ob_camera.lineart.crease_threshold = 0.0

# ---- collection membership
col_collection_1.objects.link(ob_beziercircle)
col_collection_1.objects.link(ob_foundation)
col_collection_1.objects.link(ob_lamp)
col_collection_1.objects.link(ob_camera)

# ---- scene / render settings (as saved in the file)
scene.camera = ob_camera
scene.frame_start = 1; scene.frame_end = 250; scene.frame_set(1)
scene.render.engine = 'CYCLES'
scene.render.resolution_percentage = 50
scene.render.dither_intensity = 0.0
scene.cycles.use_denoising = False
scene.cycles.samples = 128
scene.cycles.sampling_pattern = 'TABULATED_SOBOL'
scene.cycles.light_sampling_threshold = 0.0
scene.cycles.use_adaptive_sampling = False
scene.cycles.use_light_tree = False
scene.cycles.blur_glossy = 0.0
scene.cycles.sample_clamp_indirect = 0.0
scene.view_settings.view_transform = 'Standard'
bpy.context.view_layer.update()
